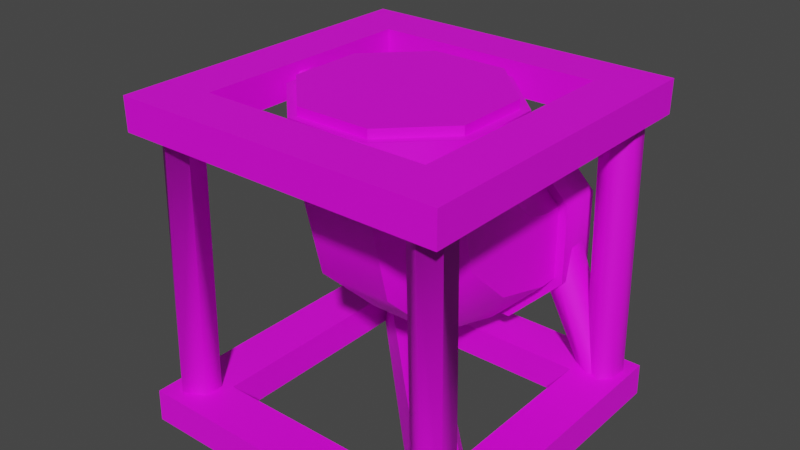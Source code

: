 # Source: PipeUpward.Emberpelts.Model.blend  (saved by Blender 3.6.13; exported with 4.5.12 LTS)
import bpy
from mathutils import Matrix  # noqa: F401  (used for matrix-valued properties, if any)

bpy.ops.wm.read_factory_settings(use_empty=True)
scene = bpy.context.scene
scene.name = 'Scene'

# ---- collections
col_pipeupward_emberpelts = bpy.data.collections.new('PipeUpward.Emberpelts'); scene.collection.children.link(col_pipeupward_emberpelts)

# ---- images (referenced by path relative to the original .blend; pixels are not part of the script)
import os
ASSET_DIR = os.environ.get("B2B_ASSET_DIR", "")  # directory of the original .blend (textures are referenced by path, not embedded)
HERE = os.path.dirname(os.path.abspath(__file__))  # packed textures are extracted next to this script under _unpacked/

def load_image(name, relpath, width, height, colorspace="sRGB"):
    """Load a texture the original file referenced (path relative to the .blend, or extracted next to this script)."""
    p = next((c for c in (os.path.join(HERE, relpath), os.path.join(ASSET_DIR, relpath)) if relpath and os.path.exists(c)), "")
    if p:
        img = bpy.data.images.load(p, check_existing=True)
        img.name = name
    else:  # same state as the original file: an image datablock whose file is absent (Cycles renders it pink)
        img = bpy.data.images.new(name, width, height)
        img.source = "FILE"
        img.filepath = "//" + (relpath or name)
    img.colorspace_settings.name = colorspace
    return img
img_basewood_1k_d_brown_png = load_image('BaseWood_1K_D_Brown.png', 'BaseWood_1K_D_Brown.png', 1024, 1024, 'sRGB')
img_basemetal_d2_png = load_image('BaseMetal_D2.png', 'BaseMetal_D2.png', 1024, 1024, 'sRGB')
img_basemetal_d2_png_004 = load_image('BaseMetal_D2.png.004', 'BaseMetal_D2.png', 1024, 1024, 'Non-Color')
img_windowsatlas_2_d_png = load_image('WindowsAtlas_2_D.png', 'WindowsAtlas_2_D.png', 1024, 1024, 'sRGB')
img_windowsatlas_2_d_png_003 = load_image('WindowsAtlas_2_D.png.003', 'WindowsAtlas_2_D.png', 1024, 1024, 'Non-Color')

# ---- materials (node trees are filled in below, after node groups)
mat_basewood_brown_emberpelts = bpy.data.materials.new('BaseWood_Brown.Emberpelts')
mat_basewood_brown_emberpelts.use_transparent_shadow = False
mat_basewood_brown_emberpelts.diffuse_color = (0.3686, 0.1647, 0.0, 1.0)
mat_basewood_brown_emberpelts.roughness = 0.5528
mat_basemetal_emberpelts = bpy.data.materials.new('BaseMetal.Emberpelts')
mat_basemetal_emberpelts.surface_render_method = 'BLENDED'
mat_basemetal_emberpelts.blend_method = 'BLEND'
mat_basemetal_emberpelts.use_transparency_overlap = False
mat_basemetal_emberpelts.show_transparent_back = False
mat_basemetal_emberpelts.use_transparent_shadow = False
mat_basemetal_emberpelts.roughness = 0.5
mat_windowsatlas_ironteeth = bpy.data.materials.new('WindowsAtlas.IronTeeth')
mat_windowsatlas_ironteeth.surface_render_method = 'BLENDED'
mat_windowsatlas_ironteeth.blend_method = 'BLEND'
mat_windowsatlas_ironteeth.use_transparency_overlap = False
mat_windowsatlas_ironteeth.show_transparent_back = False
mat_windowsatlas_ironteeth.use_transparent_shadow = False
mat_windowsatlas_ironteeth.roughness = 0.5

# ---- material node trees
mat_basewood_brown_emberpelts.use_nodes = True; mat_basewood_brown_emberpelts.node_tree.nodes.clear()
_N = mat_basewood_brown_emberpelts.node_tree.nodes; _L = mat_basewood_brown_emberpelts.node_tree.links
n0 = _N.new('ShaderNodeBsdfPrincipled'); n0.name = 'Principled BSDF'; n0.location = (10, 300)
n0.distribution = 'GGX'
n0.subsurface_method = 'RANDOM_WALK_SKIN'
n0.inputs[2].default_value = 0.5528
n0.inputs[3].default_value = 1.45
n0.inputs[27].default_value = (0.0, 0.0, 0.0, 1.0)
n0.inputs[28].default_value = 1.0
n1 = _N.new('ShaderNodeOutputMaterial'); n1.name = 'Material Output'; n1.location = (300, 300)
n2 = _N.new('ShaderNodeNormalMap'); n2.name = 'Normal Map'; n2.location = (-300, -300)
n2.label = 'Normal/Map'
n3 = _N.new('ShaderNodeTexImage'); n3.name = 'Image Texture'; n3.location = (-280, 280)
n3.image = img_basewood_1k_d_brown_png
_L.new(n0.outputs[0], n1.inputs[0])
_L.new(n2.outputs[0], n0.inputs[5])
_L.new(n3.outputs[0], n0.inputs[0])
n1.is_active_output = True
mat_basemetal_emberpelts.use_nodes = True; mat_basemetal_emberpelts.node_tree.nodes.clear()
_N = mat_basemetal_emberpelts.node_tree.nodes; _L = mat_basemetal_emberpelts.node_tree.links
n0 = _N.new('ShaderNodeBsdfPrincipled'); n0.name = 'Principled BSDF'; n0.location = (10, 300)
n0.distribution = 'GGX'
n0.subsurface_method = 'RANDOM_WALK_SKIN'
n0.inputs[3].default_value = 1.45
n0.inputs[27].default_value = (0.0, 0.0, 0.0, 1.0)
n0.inputs[28].default_value = 1.0
n1 = _N.new('ShaderNodeOutputMaterial'); n1.name = 'Material Output'; n1.location = (300, 300)
n2 = _N.new('ShaderNodeNormalMap'); n2.name = 'Normal Map'; n2.location = (-300, -300)
n2.label = 'Normal/Map'
n2.inputs[0].default_value = 0.0
n3 = _N.new('ShaderNodeTexImage'); n3.name = 'Image Texture'; n3.location = (-300, 600)
n3.image = img_basemetal_d2_png
n4 = _N.new('ShaderNodeTexImage'); n4.name = 'Image Texture.001'; n4.location = (-300, 0)
n4.image = img_basemetal_d2_png_004
_L.new(n0.outputs[0], n1.inputs[0])
_L.new(n2.outputs[0], n0.inputs[5])
_L.new(n4.outputs[1], n0.inputs[4])
_L.new(n3.outputs[0], n0.inputs[0])
n1.is_active_output = True
mat_windowsatlas_ironteeth.use_nodes = True; mat_windowsatlas_ironteeth.node_tree.nodes.clear()
_N = mat_windowsatlas_ironteeth.node_tree.nodes; _L = mat_windowsatlas_ironteeth.node_tree.links
n0 = _N.new('ShaderNodeBsdfPrincipled'); n0.name = 'Principled BSDF'; n0.location = (10, 300)
n0.distribution = 'GGX'
n0.subsurface_method = 'RANDOM_WALK_SKIN'
n0.inputs[3].default_value = 1.45
n0.inputs[27].default_value = (0.0, 0.0, 0.0, 1.0)
n0.inputs[28].default_value = 1.0
n1 = _N.new('ShaderNodeOutputMaterial'); n1.name = 'Material Output'; n1.location = (300, 300)
n2 = _N.new('ShaderNodeNormalMap'); n2.name = 'Normal Map'; n2.location = (-300, -300)
n2.label = 'Normal/Map'
n2.inputs[0].default_value = 0.0
n3 = _N.new('ShaderNodeTexImage'); n3.name = 'Image Texture'; n3.location = (-300, 600)
n3.image = img_windowsatlas_2_d_png
n4 = _N.new('ShaderNodeTexImage'); n4.name = 'Image Texture.001'; n4.location = (-300, 0)
n4.image = img_windowsatlas_2_d_png_003
_L.new(n0.outputs[0], n1.inputs[0])
_L.new(n2.outputs[0], n0.inputs[5])
_L.new(n4.outputs[1], n0.inputs[4])
_L.new(n3.outputs[0], n0.inputs[0])
n1.is_active_output = True

# ---- world
world_world = bpy.data.worlds.new('World'); scene.world = world_world
world_world.use_nodes = True; world_world.node_tree.nodes.clear()
_N = world_world.node_tree.nodes; _L = world_world.node_tree.links
n0 = _N.new('ShaderNodeOutputWorld'); n0.name = 'World Output'; n0.location = (300, 300)
n1 = _N.new('ShaderNodeBackground'); n1.name = 'Background'; n1.location = (10, 300)
n1.inputs[0].default_value = (0.05088, 0.05088, 0.05088, 1.0)
_L.new(n1.outputs[0], n0.inputs[0])
n0.is_active_output = True
world_world.color = (0.05088, 0.05088, 0.05088)
world_world.use_sun_shadow = False
world_world.sun_shadow_jitter_overblur = 0.0

# ---- meshes
me_scene = bpy.data.meshes.new('Scene')
me_scene.from_pydata([(-37.23, 97.29, 19.42), (-62.06, 97.29, 19.42), (-62.06, 82.66, 19.42), (-37.23, 82.66, 19.42), (-19.67, 82.66, 37.3), (-19.67, 97.29, 37.3), (-19.67, 97.29, 62.58), (-19.67, 82.66, 62.58), (-37.22, 97.29, 80.46), (-37.23, 82.66, 80.46), (-62.06, 97.29, 80.46), (-62.06, 82.66, 80.46), (-79.62, 82.66, 37.3), (-79.62, 97.29, 37.3), (-79.62, 97.29, 62.59), (-79.62, 82.66, 62.58), (-2.229, 62.39, 80.43), (-2.229, 37.55, 80.43), (-15.77, 37.56, 80.43), (-15.77, 62.39, 80.43), (-15.77, 79.95, 62.87), (-2.228, 79.95, 62.87), (-2.229, 79.95, 38.04), (-15.77, 79.95, 38.04), (-2.229, 62.39, 20.48), (-15.77, 62.39, 20.48), (-2.229, 37.56, 20.48), (-15.77, 37.56, 20.48), (-15.77, 20.0, 62.87), (-2.229, 19.99, 62.87), (-2.229, 20.0, 38.03), (-15.77, 20.0, 38.04), (-52.57, 84.31, 27.3), (-46.71, 84.31, 27.3), (-47.26, 89.5, 8.288), (-52.73, 89.5, 8.288), (-56.12, 89.6, 23.55), (-55.99, 94.04, 8.435), (-52.58, 95.22, 21.55), (-52.74, 98.9, 7.728), (-46.7, 95.22, 21.55), (-47.25, 98.9, 7.728), (-43.17, 89.6, 23.55), (-44.0, 94.04, 8.435), (-46.71, 84.31, 72.58), (-52.57, 84.31, 72.58), (-52.63, 89.45, 90.96), (-47.23, 89.55, 90.17), (-43.17, 89.6, 76.33), (-44.11, 88.85, 89.59), (-46.7, 95.22, 78.33), (-47.31, 98.95, 90.79), (-52.58, 95.22, 78.33), (-52.74, 98.85, 91.58), (-56.12, 89.6, 76.33), (-55.96, 93.93, 91.31), (-6.288, 34.31, 72.69), (-11.71, 34.31, 72.69), (-10.73, 6.073, 86.69), (-5.269, 6.073, 86.69), (-3.008, 42.6, 76.38), (-2.007, 7.006, 91.14), (-6.279, 53.22, 78.34), (-5.256, 7.154, 96.05), (-11.72, 53.22, 78.34), (-10.74, 7.154, 96.05), (-14.99, 42.6, 76.38), (-13.99, 7.006, 91.14), (-11.71, 34.31, 28.22), (-6.288, 34.31, 28.22), (-5.269, 6.073, 13.31), (-10.73, 6.073, 13.31), (-14.99, 42.6, 24.53), (-13.99, 7.006, 8.863), (-11.72, 53.22, 22.57), (-10.74, 7.154, 3.954), (-6.279, 53.22, 22.57), (-5.256, 7.154, 3.954), (-3.008, 42.6, 24.53), (-2.007, 7.006, 8.863), (-0.1003, 10.0, 99.9), (-15.0, 10.0, 85.0), (-15.0, 10.0, 15.0), (-0.1003, 10.0, 0.1003), (0.0, -0.0025, 100.0), (0.0, -0.0025, 0.0), (-85.0, 10.0, 85.0), (-84.9, -0.0025, 84.9), (-15.1, -0.0025, 84.9), (-99.9, 10.0, 99.9), (-100.0, -0.0025, 100.0), (-85.0, 10.0, 15.0), (-84.9, -0.0025, 15.1), (-99.9, 10.0, 0.1003), (-100.0, -0.0025, 0.0), (-15.1, -0.0025, 15.1), (-68.86, 10.0, 85.0), (-14.0, 10.0, 31.15), (-14.01, 0.1257, 35.28), (-64.56, 0.1257, 85.01), (-15.08, 0.1257, 12.73), (-87.35, 0.1257, 84.87)], [], [(0, 2, 1), (3, 2, 0), (3, 0, 4), (4, 0, 5), (6, 4, 5), (7, 4, 6), (8, 7, 6), (9, 7, 8), (10, 9, 8), (11, 9, 10), (2, 12, 1), (1, 12, 13), (12, 14, 13), (15, 14, 12), (15, 10, 14), (11, 10, 15), (16, 18, 17), (19, 18, 16), (19, 16, 20), (20, 16, 21), (22, 20, 21), (23, 20, 22), (24, 23, 22), (25, 23, 24), (26, 25, 24), (27, 25, 26), (18, 28, 17), (17, 28, 29), (28, 30, 29), (31, 30, 28), (31, 26, 30), (27, 26, 31), (32, 34, 33), (35, 34, 32), (36, 35, 32), (37, 35, 36), (36, 38, 37), (37, 38, 39), (40, 39, 38), (41, 39, 40), (42, 41, 40), (43, 41, 42), (42, 34, 43), (33, 34, 42), (44, 46, 45), (47, 46, 44), (48, 47, 44), (49, 47, 48), (48, 50, 49), (49, 50, 51), (52, 51, 50), (53, 51, 52), (54, 53, 52), (55, 53, 54), (54, 46, 55), (45, 46, 54), (56, 58, 57), (59, 58, 56), (60, 59, 56), (61, 59, 60), (60, 62, 61), (61, 62, 63), (64, 63, 62), (65, 63, 64), (66, 65, 64), (67, 65, 66), (66, 58, 67), (57, 58, 66), (68, 70, 69), (71, 70, 68), (72, 71, 68), (73, 71, 72), (72, 74, 73), (73, 74, 75), (76, 75, 74), (77, 75, 76), (78, 77, 76), (79, 77, 78), (78, 70, 79), (69, 70, 78), (80, 82, 81), (83, 82, 80), (84, 83, 80), (85, 83, 84), (81, 87, 86), (88, 87, 81), (89, 81, 86), (80, 81, 89), (90, 80, 89), (84, 80, 90), (86, 92, 91), (87, 92, 86), (93, 86, 91), (89, 86, 93), (94, 89, 93), (90, 89, 94), (91, 95, 82), (92, 95, 91), (83, 91, 82), (93, 91, 83), (85, 93, 83), (94, 93, 85), (82, 88, 81), (95, 88, 82), (90, 92, 87), (94, 92, 90), (84, 87, 88), (90, 87, 84), (85, 88, 95), (84, 88, 85), (94, 95, 92), (85, 95, 94), (96, 98, 97), (99, 98, 96), (82, 96, 97), (86, 96, 82), (100, 86, 82), (101, 86, 100), (98, 101, 100), (99, 101, 98), (2, 15, 12), (4, 15, 2), (4, 2, 3), (15, 4, 7), (15, 7, 9), (15, 9, 11), (1, 5, 0), (14, 5, 1), (14, 1, 13), (5, 14, 8), (5, 8, 6), (8, 14, 10), (18, 31, 28), (20, 31, 18), (20, 18, 19), (31, 20, 23), (31, 23, 25), (31, 25, 27), (17, 21, 16), (30, 21, 17), (30, 17, 29), (21, 30, 24), (21, 24, 22), (24, 30, 26)])
me_scene.polygons.foreach_set('use_smooth', [True] * 144)
_k = set([(0, 1), (0, 5), (1, 13), (2, 3), (2, 12), (3, 4), (4, 7), (5, 6), (6, 8), (7, 9), (8, 10), (9, 11), (10, 14), (11, 15), (12, 15), (13, 14), (16, 17), (16, 21), (17, 29), (18, 19), (18, 28), (19, 20), (20, 23), (21, 22), (22, 24), (23, 25), (24, 26), (25, 27), (26, 30), (27, 31), (28, 31), (29, 30), (80, 83), (80, 84), (80, 89), (81, 82), (81, 86), (81, 88), (82, 86), (82, 91), (82, 95), (82, 96), (83, 85), (83, 93), (84, 85), (84, 90), (85, 94), (86, 87), (86, 91), (86, 100), (87, 88), (87, 92), (88, 95), (89, 90), (89, 93), (90, 94), (91, 92), (92, 95), (93, 94), (96, 97), (98, 99), (98, 101), (100, 101)])
me_scene.attributes.new('sharp_edge', 'BOOLEAN', 'EDGE').data.foreach_set('value', [ (min(e.vertices), max(e.vertices)) in _k for e in me_scene.edges])
_uv = me_scene.uv_layers.new(name='UVSet0')
_uv.uv.foreach_set('vector', [0.8124, 0.3002, 0.7503, 0.2502, 0.8124, 0.2502, 0.7503, 0.3002, 0.7503, 0.2502, 0.8124, 0.3002, 0.7503, 0.3002, 0.8124, 0.3002, 0.7503, 0.3501, 0.7503, 0.3501, 0.8124, 0.3002, 0.8124, 0.3501, 0.8124, 0.4, 0.7503, 0.3501, 0.8124, 0.3501, 0.7503, 0.4, 0.7503, 0.3501, 0.8124, 0.4, 0.8124, 0.45, 0.7503, 0.4, 0.8124, 0.4, 0.7503, 0.45, 0.7503, 0.4, 0.8124, 0.45, 0.8124, 0.4999, 0.7503, 0.45, 0.8124, 0.45, 0.7503, 0.4999, 0.7503, 0.45, 0.8124, 0.4999, 0.8127, 0.9993, 0.8127, 0.9582, 0.8748, 0.9993, 0.8748, 0.9993, 0.8127, 0.9582, 0.8748, 0.9582, 0.8127, 0.9582, 0.8748, 0.9172, 0.8748, 0.9582, 0.8127, 0.9172, 0.8748, 0.9172, 0.8127, 0.9582, 0.8127, 0.9172, 0.8748, 0.8761, 0.8748, 0.9172, 0.8127, 0.8761, 0.8748, 0.8761, 0.8127, 0.9172, 0.9374, 0.3002, 0.8753, 0.2502, 0.9374, 0.2502, 0.8753, 0.3002, 0.8753, 0.2502, 0.9374, 0.3002, 0.8753, 0.3002, 0.9374, 0.3002, 0.8753, 0.3501, 0.8753, 0.3501, 0.9374, 0.3002, 0.9374, 0.3501, 0.9374, 0.4, 0.8753, 0.3501, 0.9374, 0.3501, 0.8753, 0.4, 0.8753, 0.3501, 0.9374, 0.4, 0.9374, 0.45, 0.8753, 0.4, 0.9374, 0.4, 0.8753, 0.45, 0.8753, 0.4, 0.9374, 0.45, 0.9374, 0.4999, 0.8753, 0.45, 0.9374, 0.45, 0.8753, 0.4999, 0.8753, 0.45, 0.9374, 0.4999, 0.9377, 0.9993, 0.9377, 0.9582, 0.9998, 0.9993, 0.9998, 0.9993, 0.9377, 0.9582, 0.9998, 0.9582, 0.9377, 0.9582, 0.9998, 0.9172, 0.9998, 0.9582, 0.9377, 0.9172, 0.9998, 0.9172, 0.9377, 0.9582, 0.9377, 0.9172, 0.9998, 0.8761, 0.9998, 0.9172, 0.9377, 0.8761, 0.9998, 0.8761, 0.9377, 0.9172, 0.4608, 1.0, 0.4993, 0.5, 0.4993, 1.0, 0.4608, 0.5, 0.4993, 0.5, 0.4608, 1.0, 0.4197, 1.0, 0.4608, 0.5, 0.4608, 1.0, 0.4197, 0.5, 0.4608, 0.5, 0.4197, 1.0, 0.4197, 1.0, 0.3748, 1.0, 0.4197, 0.5, 0.4197, 0.5, 0.3748, 1.0, 0.3748, 0.5, 0.3361, 1.0, 0.3748, 0.5, 0.3748, 1.0, 0.3361, 0.5, 0.3748, 0.5, 0.3361, 1.0, 0.2911, 1.0, 0.3361, 0.5, 0.3361, 1.0, 0.2911, 0.5, 0.3361, 0.5, 0.2911, 1.0, 0.2911, 1.0, 0.25, 0.5, 0.2911, 0.5, 0.25, 1.0, 0.25, 0.5, 0.2911, 1.0, 0.2115, 1.0, 0.25, 0.5, 0.25, 1.0, 0.2115, 0.5, 0.25, 0.5, 0.2115, 1.0, 0.1705, 1.0, 0.2115, 0.5, 0.2115, 1.0, 0.1705, 0.5, 0.2115, 0.5, 0.1705, 1.0, 0.1705, 1.0, 0.1255, 1.0, 0.1705, 0.5, 0.1705, 0.5, 0.1255, 1.0, 0.1255, 0.5, 0.08681, 1.0, 0.1255, 0.5, 0.1255, 1.0, 0.08681, 0.5, 0.1255, 0.5, 0.08681, 1.0, 0.04182, 1.0, 0.08681, 0.5, 0.08681, 1.0, 0.04182, 0.5, 0.08681, 0.5, 0.04182, 1.0, 0.04182, 1.0, 0.0007531, 0.5, 0.04182, 0.5, 0.0007531, 1.0, 0.0007531, 0.5, 0.04182, 1.0, 0.4608, 1.0, 0.4993, 0.5, 0.4993, 1.0, 0.4608, 0.5, 0.4993, 0.5, 0.4608, 1.0, 0.4197, 1.0, 0.4608, 0.5, 0.4608, 1.0, 0.4197, 0.5, 0.4608, 0.5, 0.4197, 1.0, 0.4197, 1.0, 0.3748, 1.0, 0.4197, 0.5, 0.4197, 0.5, 0.3748, 1.0, 0.3748, 0.5, 0.3361, 1.0, 0.3748, 0.5, 0.3748, 1.0, 0.3361, 0.5, 0.3748, 0.5, 0.3361, 1.0, 0.2911, 1.0, 0.3361, 0.5, 0.3361, 1.0, 0.2911, 0.5, 0.3361, 0.5, 0.2911, 1.0, 0.2911, 1.0, 0.25, 0.5, 0.2911, 0.5, 0.25, 1.0, 0.25, 0.5, 0.2911, 1.0, 0.2115, 1.0, 0.25, 0.5, 0.25, 1.0, 0.2115, 0.5, 0.25, 0.5, 0.2115, 1.0, 0.1705, 1.0, 0.2115, 0.5, 0.2115, 1.0, 0.1705, 0.5, 0.2115, 0.5, 0.1705, 1.0, 0.1705, 1.0, 0.1255, 1.0, 0.1705, 0.5, 0.1705, 0.5, 0.1255, 1.0, 0.1255, 0.5, 0.08681, 1.0, 0.1255, 0.5, 0.1255, 1.0, 0.08681, 0.5, 0.1255, 0.5, 0.08681, 1.0, 0.04182, 1.0, 0.08681, 0.5, 0.08681, 1.0, 0.04182, 0.5, 0.08681, 0.5, 0.04182, 1.0, 0.04182, 1.0, 0.0007531, 0.5, 0.04182, 0.5, 0.0007531, 1.0, 0.0007531, 0.5, 0.04182, 1.0, 0.9379, 0.4986, 0.9993, 0.2507, 0.9993, 0.4986, 0.9379, 0.2507, 0.9993, 0.2507, 0.9379, 0.4986, 0.9379, 0.4986, 0.9993, 0.2507, 0.9993, 0.4986, 0.9379, 0.2507, 0.9993, 0.2507, 0.9379, 0.4986, 0.8131, 0.2507, 0.7503, 0.4986, 0.8131, 0.4986, 0.7503, 0.2507, 0.7503, 0.4986, 0.8131, 0.2507, 0.7503, 0.4986, 0.8131, 0.2507, 0.8131, 0.4986, 0.7503, 0.2507, 0.8131, 0.2507, 0.7503, 0.4986, 0.7503, 0.4986, 0.8131, 0.2507, 0.8131, 0.4986, 0.7503, 0.2507, 0.8131, 0.2507, 0.7503, 0.4986, 0.8755, 0.2507, 0.8131, 0.4986, 0.8755, 0.4986, 0.8131, 0.2507, 0.8131, 0.4986, 0.8755, 0.2507, 0.8131, 0.4986, 0.8755, 0.2507, 0.8755, 0.4986, 0.8131, 0.2507, 0.8755, 0.2507, 0.8131, 0.4986, 0.8131, 0.4986, 0.8755, 0.2507, 0.8755, 0.4986, 0.8131, 0.2507, 0.8755, 0.2507, 0.8131, 0.4986, 0.9379, 0.2507, 0.8755, 0.4986, 0.9379, 0.4986, 0.8755, 0.2507, 0.8755, 0.4986, 0.9379, 0.2507, 0.8755, 0.4986, 0.9379, 0.2507, 0.9379, 0.4986, 0.8755, 0.2507, 0.9379, 0.2507, 0.8755, 0.4986, 0.8755, 0.4986, 0.9379, 0.2507, 0.9379, 0.4986, 0.8755, 0.2507, 0.9379, 0.2507, 0.8755, 0.4986, 0.9993, 0.2507, 0.9379, 0.4986, 0.9993, 0.4986, 0.9379, 0.2507, 0.9379, 0.4986, 0.9993, 0.2507, 0.9379, 0.4986, 0.9993, 0.2507, 0.9993, 0.4986, 0.9379, 0.2507, 0.9993, 0.2507, 0.9379, 0.4986, 0.7503, 0.4986, 0.8131, 0.2507, 0.8131, 0.4986, 0.7503, 0.2507, 0.8131, 0.2507, 0.7503, 0.4986, 0.8131, 0.4986, 0.8755, 0.2507, 0.8755, 0.4986, 0.8131, 0.2507, 0.8755, 0.2507, 0.8131, 0.4986, 0.8755, 0.4986, 0.9379, 0.2507, 0.9379, 0.4986, 0.8755, 0.2507, 0.9379, 0.2507, 0.8755, 0.4986, 0.875, 0.5, 0.8127, 0.2503, 0.875, 0.2503, 0.8127, 0.5, 0.8127, 0.2503, 0.875, 0.5, 0.9375, 0.2503, 0.875, 0.5, 0.875, 0.2503, 0.9375, 0.5, 0.875, 0.5, 0.9375, 0.2503, 1.0, 0.2503, 0.9375, 0.5, 0.9375, 0.2503, 1.0, 0.5, 0.9375, 0.5, 1.0, 0.2503, 0.75, 0.2503, 0.8127, 0.5, 0.8127, 0.2503, 0.75, 0.5, 0.8127, 0.5, 0.75, 0.2503, 0.5364, 0.25, 0.4999, 0.1616, 0.4999, 0.2134, 0.6249, 0.2134, 0.4999, 0.1616, 0.5364, 0.25, 0.6249, 0.2134, 0.5364, 0.25, 0.5885, 0.25, 0.4999, 0.1616, 0.6249, 0.2134, 0.6249, 0.1616, 0.4999, 0.1616, 0.6249, 0.1616, 0.5885, 0.125, 0.4999, 0.1616, 0.5885, 0.125, 0.5364, 0.125, 0.5885, 0.125, 0.4999, 0.1616, 0.5364, 0.125, 0.6249, 0.2134, 0.4999, 0.1616, 0.5885, 0.125, 0.6249, 0.2134, 0.5885, 0.125, 0.6249, 0.1616, 0.4999, 0.1616, 0.6249, 0.2134, 0.5364, 0.25, 0.4999, 0.1616, 0.5364, 0.25, 0.4999, 0.2134, 0.5364, 0.25, 0.6249, 0.2134, 0.5885, 0.25, 0.5364, 0.25, 0.4999, 0.1616, 0.4999, 0.2134, 0.6249, 0.2134, 0.4999, 0.1616, 0.5364, 0.25, 0.6249, 0.2134, 0.5364, 0.25, 0.5885, 0.25, 0.4999, 0.1616, 0.6249, 0.2134, 0.6249, 0.1616, 0.4999, 0.1616, 0.6249, 0.1616, 0.5885, 0.125, 0.4999, 0.1616, 0.5885, 0.125, 0.5364, 0.125, 0.5885, 0.125, 0.4999, 0.1616, 0.5364, 0.125, 0.6249, 0.2134, 0.4999, 0.1616, 0.5885, 0.125, 0.6249, 0.2134, 0.5885, 0.125, 0.6249, 0.1616, 0.4999, 0.1616, 0.6249, 0.2134, 0.5364, 0.25, 0.4999, 0.1616, 0.5364, 0.25, 0.4999, 0.2134, 0.5364, 0.25, 0.6249, 0.2134, 0.5885, 0.25])
_ca = me_scene.color_attributes.new('VertexColors', 'BYTE_COLOR', 'CORNER')
_ca.data.foreach_set('color', [1.0, 1.0, 1.0, 1.0, 1.0, 1.0, 1.0, 1.0, 1.0, 1.0, 1.0, 1.0, 1.0, 1.0, 1.0, 1.0, 1.0, 1.0, 1.0, 1.0, 1.0, 1.0, 1.0, 1.0, 1.0, 1.0, 1.0, 1.0, 1.0, 1.0, 1.0, 1.0, 1.0, 1.0, 1.0, 1.0, 1.0, 1.0, 1.0, 1.0, 1.0, 1.0, 1.0, 1.0, 1.0, 1.0, 1.0, 1.0, 1.0, 1.0, 1.0, 1.0, 1.0, 1.0, 1.0, 1.0, 1.0, 1.0, 1.0, 1.0, 1.0, 1.0, 1.0, 1.0, 1.0, 1.0, 1.0, 1.0, 1.0, 1.0, 1.0, 1.0, 1.0, 1.0, 1.0, 1.0, 1.0, 1.0, 1.0, 1.0, 1.0, 1.0, 1.0, 1.0, 1.0, 1.0, 1.0, 1.0, 1.0, 1.0, 1.0, 1.0, 1.0, 1.0, 1.0, 1.0, 1.0, 1.0, 1.0, 1.0, 1.0, 1.0, 1.0, 1.0, 1.0, 1.0, 1.0, 1.0, 1.0, 1.0, 1.0, 1.0, 1.0, 1.0, 1.0, 1.0, 1.0, 1.0, 1.0, 1.0, 1.0, 1.0, 1.0, 1.0, 1.0, 1.0, 1.0, 1.0, 1.0, 1.0, 1.0, 1.0, 1.0, 1.0, 1.0, 1.0, 1.0, 1.0, 1.0, 1.0, 1.0, 1.0, 1.0, 1.0, 1.0, 1.0, 1.0, 1.0, 1.0, 1.0, 1.0, 1.0, 1.0, 1.0, 1.0, 1.0, 1.0, 1.0, 1.0, 1.0, 1.0, 1.0, 1.0, 1.0, 1.0, 1.0, 1.0, 1.0, 1.0, 1.0, 1.0, 1.0, 1.0, 1.0, 1.0, 1.0, 1.0, 1.0, 1.0, 1.0, 1.0, 1.0, 1.0, 1.0, 1.0, 1.0, 1.0, 1.0, 1.0, 1.0, 1.0, 1.0, 1.0, 1.0, 1.0, 1.0, 1.0, 1.0, 1.0, 1.0, 1.0, 1.0, 1.0, 1.0, 1.0, 1.0, 1.0, 1.0, 1.0, 1.0, 1.0, 1.0, 1.0, 1.0, 1.0, 1.0, 1.0, 1.0, 1.0, 1.0, 1.0, 1.0, 1.0, 1.0, 1.0, 1.0, 1.0, 1.0, 1.0, 1.0, 1.0, 1.0, 1.0, 1.0, 1.0, 1.0, 1.0, 1.0, 1.0, 1.0, 1.0, 1.0, 1.0, 1.0, 1.0, 1.0, 1.0, 1.0, 1.0, 1.0, 1.0, 1.0, 1.0, 1.0, 1.0, 1.0, 1.0, 1.0, 1.0, 1.0, 1.0, 1.0, 1.0, 1.0, 1.0, 1.0, 1.0, 1.0, 1.0, 1.0, 1.0, 1.0, 1.0, 1.0, 1.0, 1.0, 1.0, 1.0, 1.0, 1.0, 1.0, 1.0, 1.0, 1.0, 1.0, 1.0, 1.0, 1.0, 1.0, 1.0, 1.0, 1.0, 1.0, 1.0, 1.0, 1.0, 1.0, 1.0, 1.0, 1.0, 1.0, 1.0, 1.0, 1.0, 1.0, 1.0, 1.0, 1.0, 1.0, 1.0, 1.0, 1.0, 1.0, 1.0, 1.0, 1.0, 1.0, 1.0, 1.0, 1.0, 1.0, 1.0, 1.0, 1.0, 1.0, 1.0, 1.0, 1.0, 1.0, 1.0, 1.0, 1.0, 1.0, 1.0, 1.0, 1.0, 1.0, 1.0, 1.0, 1.0, 1.0, 1.0, 1.0, 1.0, 1.0, 1.0, 1.0, 1.0, 1.0, 1.0, 1.0, 1.0, 1.0, 1.0, 1.0, 1.0, 1.0, 1.0, 1.0, 1.0, 1.0, 1.0, 1.0, 1.0, 1.0, 1.0, 1.0, 1.0, 1.0, 1.0, 1.0, 1.0, 1.0, 1.0, 1.0, 1.0, 1.0, 1.0, 1.0, 1.0, 1.0, 1.0, 1.0, 1.0, 1.0, 1.0, 1.0, 1.0, 0.8228, 0.8228, 0.8228, 1.0, 1.0, 1.0, 1.0, 1.0, 0.8228, 0.8228, 0.8228, 1.0, 0.8228, 0.8228, 0.8228, 1.0, 1.0, 1.0, 1.0, 1.0, 1.0, 1.0, 1.0, 1.0, 0.8228, 0.8228, 0.8228, 1.0, 1.0, 1.0, 1.0, 1.0, 0.8228, 0.8228, 0.8228, 1.0, 0.8228, 0.8228, 0.8228, 1.0, 1.0, 1.0, 1.0, 1.0, 1.0, 1.0, 1.0, 1.0, 1.0, 1.0, 1.0, 1.0, 0.8228, 0.8228, 0.8228, 1.0, 0.8228, 0.8228, 0.8228, 1.0, 1.0, 1.0, 1.0, 1.0, 0.8228, 0.8228, 0.8228, 1.0, 1.0, 1.0, 1.0, 1.0, 0.8228, 0.8228, 0.8228, 1.0, 1.0, 1.0, 1.0, 1.0, 0.8228, 0.8228, 0.8228, 1.0, 0.8228, 0.8228, 0.8228, 1.0, 1.0, 1.0, 1.0, 1.0, 1.0, 1.0, 1.0, 1.0, 0.8228, 0.8228, 0.8228, 1.0, 1.0, 1.0, 1.0, 1.0, 0.8228, 0.8228, 0.8228, 1.0, 0.8228, 0.8228, 0.8228, 1.0, 1.0, 1.0, 1.0, 1.0, 1.0, 1.0, 1.0, 1.0, 0.8228, 0.8228, 0.8228, 1.0, 0.8228, 0.8228, 0.8228, 1.0, 1.0, 1.0, 1.0, 1.0, 0.8228, 0.8228, 0.8228, 1.0, 1.0, 1.0, 1.0, 1.0, 1.0, 1.0, 1.0, 1.0, 0.8228, 0.8228, 0.8228, 1.0, 1.0, 1.0, 1.0, 1.0, 0.8228, 0.8228, 0.8228, 1.0, 0.8228, 0.8228, 0.8228, 1.0, 1.0, 1.0, 1.0, 1.0, 1.0, 1.0, 1.0, 1.0, 0.8228, 0.8228, 0.8228, 1.0, 1.0, 1.0, 1.0, 1.0, 0.8228, 0.8228, 0.8228, 1.0, 0.8228, 0.8228, 0.8228, 1.0, 1.0, 1.0, 1.0, 1.0, 1.0, 1.0, 1.0, 1.0, 1.0, 1.0, 1.0, 1.0, 0.8228, 0.8228, 0.8228, 1.0, 0.8228, 0.8228, 0.8228, 1.0, 1.0, 1.0, 1.0, 1.0, 0.8228, 0.8228, 0.8228, 1.0, 1.0, 1.0, 1.0, 1.0, 0.8228, 0.8228, 0.8228, 1.0, 1.0, 1.0, 1.0, 1.0, 0.8228, 0.8228, 0.8228, 1.0, 0.8228, 0.8228, 0.8228, 1.0, 1.0, 1.0, 1.0, 1.0, 1.0, 1.0, 1.0, 1.0, 0.8228, 0.8228, 0.8228, 1.0, 1.0, 1.0, 1.0, 1.0, 0.8228, 0.8228, 0.8228, 1.0, 0.8228, 0.8228, 0.8228, 1.0, 1.0, 1.0, 1.0, 1.0, 1.0, 1.0, 1.0, 1.0, 0.8228, 0.8228, 0.8228, 1.0, 0.8228, 0.8228, 0.8228, 1.0, 1.0, 1.0, 1.0, 1.0, 0.8228, 0.8228, 0.8228, 1.0, 1.0, 1.0, 1.0, 1.0, 1.0, 1.0, 1.0, 1.0, 0.8228, 0.8228, 0.8228, 1.0, 1.0, 1.0, 1.0, 1.0, 0.8228, 0.8228, 0.8228, 1.0, 0.8228, 0.8228, 0.8228, 1.0, 1.0, 1.0, 1.0, 1.0, 1.0, 1.0, 1.0, 1.0, 0.8228, 0.8228, 0.8228, 1.0, 1.0, 1.0, 1.0, 1.0, 0.8228, 0.8228, 0.8228, 1.0, 0.8228, 0.8228, 0.8228, 1.0, 1.0, 1.0, 1.0, 1.0, 1.0, 1.0, 1.0, 1.0, 1.0, 1.0, 1.0, 1.0, 0.8228, 0.8228, 0.8228, 1.0, 0.8228, 0.8228, 0.8228, 1.0, 1.0, 1.0, 1.0, 1.0, 0.8228, 0.8228, 0.8228, 1.0, 1.0, 1.0, 1.0, 1.0, 0.8228, 0.8228, 0.8228, 1.0, 1.0, 1.0, 1.0, 1.0, 0.8228, 0.8228, 0.8228, 1.0, 0.8228, 0.8228, 0.8228, 1.0, 1.0, 1.0, 1.0, 1.0, 1.0, 1.0, 1.0, 1.0, 0.8228, 0.8228, 0.8228, 1.0, 1.0, 1.0, 1.0, 1.0, 0.8228, 0.8228, 0.8228, 1.0, 0.8228, 0.8228, 0.8228, 1.0, 1.0, 1.0, 1.0, 1.0, 1.0, 1.0, 1.0, 1.0, 0.8228, 0.8228, 0.8228, 1.0, 0.8228, 0.8228, 0.8228, 1.0, 1.0, 1.0, 1.0, 1.0, 0.8228, 0.8228, 0.8228, 1.0, 1.0, 1.0, 1.0, 1.0, 1.0, 1.0, 1.0, 1.0, 0.8228, 0.8228, 0.8228, 1.0, 1.0, 1.0, 1.0, 1.0, 0.8228, 0.8228, 0.8228, 1.0, 0.8228, 0.8228, 0.8228, 1.0, 1.0, 1.0, 1.0, 1.0, 1.0, 1.0, 1.0, 1.0, 0.8228, 0.8228, 0.8228, 1.0, 1.0, 1.0, 1.0, 1.0, 0.8228, 0.8228, 0.8228, 1.0, 0.8228, 0.8228, 0.8228, 1.0, 1.0, 1.0, 1.0, 1.0, 1.0, 1.0, 1.0, 1.0, 1.0, 1.0, 1.0, 1.0, 0.8228, 0.8228, 0.8228, 1.0, 0.8228, 0.8228, 0.8228, 1.0, 1.0, 1.0, 1.0, 1.0, 0.8228, 0.8228, 0.8228, 1.0, 1.0, 1.0, 1.0, 1.0, 0.8228, 0.8228, 0.8228, 1.0, 1.0, 1.0, 1.0, 1.0, 0.8228, 0.8228, 0.8228, 1.0, 0.8228, 0.8228, 0.8228, 1.0, 1.0, 1.0, 1.0, 1.0, 1.0, 1.0, 1.0, 1.0, 0.8228, 0.8228, 0.8228, 1.0, 1.0, 1.0, 1.0, 1.0, 0.8228, 0.8228, 0.8228, 1.0, 0.8228, 0.8228, 0.8228, 1.0, 1.0, 1.0, 1.0, 1.0, 1.0, 1.0, 1.0, 1.0, 0.8228, 0.8228, 0.8228, 1.0, 0.8228, 0.8228, 0.8228, 1.0, 1.0, 1.0, 1.0, 1.0, 0.8228, 0.8228, 0.8228, 1.0, 1.0, 1.0, 1.0, 1.0, 1.0, 1.0, 1.0, 1.0, 1.0, 1.0, 1.0, 1.0, 1.0, 1.0, 1.0, 1.0, 1.0, 1.0, 1.0, 1.0, 1.0, 1.0, 1.0, 1.0, 1.0, 1.0, 1.0, 1.0, 1.0, 1.0, 1.0, 1.0, 1.0, 1.0, 1.0, 1.0, 1.0, 1.0, 1.0, 1.0, 1.0, 1.0, 1.0, 1.0, 1.0, 1.0, 1.0, 1.0, 1.0, 1.0, 1.0, 1.0, 1.0, 1.0, 1.0, 1.0, 1.0, 1.0, 1.0, 1.0, 1.0, 1.0, 1.0, 1.0, 1.0, 1.0, 1.0, 1.0, 1.0, 1.0, 1.0, 1.0, 1.0, 1.0, 1.0, 1.0, 1.0, 1.0, 1.0, 1.0, 1.0, 1.0, 1.0, 1.0, 1.0, 1.0, 1.0, 1.0, 1.0, 1.0, 1.0, 1.0, 1.0, 1.0, 1.0, 1.0, 1.0, 1.0, 1.0, 1.0, 1.0, 1.0, 1.0, 1.0, 1.0, 1.0, 1.0, 1.0, 1.0, 1.0, 1.0, 1.0, 1.0, 1.0, 1.0, 1.0, 1.0, 1.0, 1.0, 1.0, 1.0, 1.0, 1.0, 1.0, 1.0, 1.0, 1.0, 1.0, 1.0, 1.0, 1.0, 1.0, 1.0, 1.0, 1.0, 1.0, 1.0, 1.0, 1.0, 1.0, 1.0, 1.0, 1.0, 1.0, 1.0, 1.0, 1.0, 1.0, 1.0, 1.0, 1.0, 1.0, 1.0, 1.0, 1.0, 1.0, 1.0, 1.0, 1.0, 1.0, 1.0, 1.0, 1.0, 1.0, 1.0, 1.0, 1.0, 1.0, 1.0, 1.0, 1.0, 1.0, 1.0, 1.0, 1.0, 1.0, 1.0, 1.0, 1.0, 1.0, 1.0, 1.0, 1.0, 1.0, 1.0, 1.0, 1.0, 1.0, 1.0, 1.0, 1.0, 1.0, 1.0, 1.0, 1.0, 1.0, 1.0, 1.0, 1.0, 1.0, 1.0, 1.0, 1.0, 1.0, 1.0, 1.0, 1.0, 1.0, 1.0, 1.0, 1.0, 1.0, 1.0, 1.0, 1.0, 1.0, 1.0, 1.0, 1.0, 1.0, 1.0, 1.0, 1.0, 1.0, 1.0, 1.0, 1.0, 1.0, 1.0, 1.0, 1.0, 1.0, 1.0, 1.0, 1.0, 1.0, 1.0, 1.0, 1.0, 1.0, 1.0, 1.0, 1.0, 1.0, 1.0, 1.0, 1.0, 1.0, 1.0, 1.0, 1.0, 1.0, 1.0, 1.0, 1.0, 1.0, 1.0, 1.0, 1.0, 1.0, 1.0, 1.0, 1.0, 1.0, 1.0, 1.0, 1.0, 1.0, 1.0, 1.0, 1.0, 1.0, 1.0, 1.0, 1.0, 1.0, 1.0, 1.0, 1.0, 1.0, 1.0, 1.0, 1.0, 1.0, 1.0, 1.0, 1.0, 1.0, 1.0, 1.0, 1.0, 1.0, 1.0, 1.0, 1.0, 1.0, 1.0, 1.0, 1.0, 1.0, 1.0, 1.0, 1.0, 1.0, 1.0, 1.0, 1.0, 1.0, 1.0, 1.0, 1.0, 1.0, 1.0, 1.0, 1.0, 1.0, 1.0, 1.0, 1.0, 1.0, 1.0, 1.0, 1.0, 1.0, 1.0, 1.0, 1.0, 1.0, 1.0, 1.0, 1.0, 1.0, 1.0, 1.0, 1.0, 1.0, 1.0, 1.0, 1.0, 1.0, 1.0, 1.0, 1.0, 1.0, 1.0, 1.0, 1.0, 1.0, 1.0, 1.0, 1.0, 1.0, 1.0, 1.0, 1.0, 1.0, 1.0, 1.0, 1.0, 1.0, 1.0, 1.0, 1.0, 1.0, 1.0, 1.0, 1.0, 1.0, 1.0, 1.0, 1.0, 1.0, 1.0, 1.0, 1.0, 1.0, 1.0, 1.0, 1.0, 1.0, 1.0, 1.0, 1.0, 1.0, 1.0, 1.0, 1.0, 1.0, 1.0, 1.0, 1.0, 1.0, 0.6105, 0.6105, 0.6105, 1.0, 1.0, 1.0, 1.0, 1.0, 0.6105, 0.6105, 0.6105, 1.0, 0.6105, 0.6105, 0.6105, 1.0, 1.0, 1.0, 1.0, 1.0, 1.0, 1.0, 1.0, 1.0, 1.0, 1.0, 1.0, 1.0, 1.0, 1.0, 1.0, 1.0, 1.0, 1.0, 1.0, 1.0, 1.0, 1.0, 1.0, 1.0, 1.0, 1.0, 1.0, 1.0, 0.4397, 0.4397, 0.4397, 1.0, 1.0, 1.0, 1.0, 1.0, 1.0, 1.0, 1.0, 1.0, 0.4397, 0.4397, 0.4397, 1.0, 1.0, 1.0, 1.0, 1.0, 0.4397, 0.4397, 0.4397, 1.0, 0.6105, 0.6105, 0.6105, 1.0, 0.4397, 0.4397, 0.4397, 1.0, 0.4397, 0.4397, 0.4397, 1.0, 0.6105, 0.6105, 0.6105, 1.0, 0.4397, 0.4397, 0.4397, 1.0, 0.6105, 0.6105, 0.6105, 1.0, 1.0, 1.0, 1.0, 1.0, 1.0, 1.0, 1.0, 1.0, 1.0, 1.0, 1.0, 1.0, 1.0, 1.0, 1.0, 1.0, 1.0, 1.0, 1.0, 1.0, 1.0, 1.0, 1.0, 1.0, 1.0, 1.0, 1.0, 1.0, 1.0, 1.0, 1.0, 1.0, 1.0, 1.0, 1.0, 1.0, 1.0, 1.0, 1.0, 1.0, 1.0, 1.0, 1.0, 1.0, 1.0, 1.0, 1.0, 1.0, 1.0, 1.0, 1.0, 1.0, 1.0, 1.0, 1.0, 1.0, 1.0, 1.0, 1.0, 1.0, 1.0, 1.0, 1.0, 1.0, 1.0, 1.0, 1.0, 1.0, 1.0, 1.0, 1.0, 1.0, 1.0, 1.0, 1.0, 1.0, 1.0, 1.0, 1.0, 1.0, 1.0, 1.0, 1.0, 1.0, 1.0, 1.0, 1.0, 1.0, 1.0, 1.0, 1.0, 1.0, 1.0, 1.0, 1.0, 1.0, 1.0, 1.0, 1.0, 1.0, 1.0, 1.0, 1.0, 1.0, 1.0, 1.0, 1.0, 1.0, 1.0, 1.0, 1.0, 1.0, 1.0, 1.0, 1.0, 1.0, 1.0, 1.0, 1.0, 1.0, 1.0, 1.0, 1.0, 1.0, 1.0, 1.0, 1.0, 1.0, 1.0, 1.0, 1.0, 1.0, 1.0, 1.0, 1.0, 1.0, 1.0, 1.0, 1.0, 1.0, 1.0, 1.0, 1.0, 1.0, 1.0, 1.0, 1.0, 1.0, 1.0, 1.0, 1.0, 1.0, 1.0, 1.0, 1.0, 1.0, 1.0, 1.0, 1.0, 1.0, 1.0, 1.0, 1.0, 1.0, 1.0, 1.0, 1.0, 1.0, 1.0, 1.0, 1.0, 1.0, 1.0, 1.0, 1.0, 1.0, 1.0, 1.0, 1.0, 1.0, 1.0, 1.0, 1.0, 1.0, 1.0, 1.0, 1.0, 1.0, 1.0, 1.0, 1.0, 1.0, 1.0, 1.0, 1.0, 1.0, 1.0, 1.0, 1.0, 1.0, 1.0, 1.0, 1.0, 1.0, 1.0, 1.0, 1.0, 1.0, 1.0, 1.0, 1.0, 1.0, 1.0, 1.0, 1.0, 1.0, 1.0, 1.0, 1.0, 1.0, 1.0, 1.0, 1.0, 1.0, 1.0, 1.0, 1.0, 1.0, 1.0, 1.0, 1.0, 1.0, 1.0, 1.0, 1.0, 1.0, 1.0, 1.0, 1.0, 1.0, 1.0, 1.0, 1.0, 1.0, 1.0, 1.0, 1.0, 1.0, 1.0, 1.0, 1.0, 1.0, 1.0, 1.0, 1.0, 1.0, 1.0, 1.0, 1.0, 1.0, 1.0, 1.0, 1.0, 1.0, 1.0, 1.0, 1.0, 1.0, 1.0, 1.0, 1.0, 1.0, 1.0, 1.0, 1.0, 1.0, 1.0, 1.0, 1.0, 1.0, 1.0, 1.0, 1.0, 1.0, 1.0, 1.0, 1.0, 1.0])
me_scene.materials.append(mat_basewood_brown_emberpelts)
me_scene.update()
me_scene.normals_split_custom_set([tuple(v) for v in zip(*[iter([0.3867, 3.928e-05, -0.9222, -0.3868, -3.795e-05, -0.9222, -0.387, 2.692e-05, -0.9221, 0.3869, 3.823e-05, -0.9221, -0.3868, -3.795e-05, -0.9222, 0.3867, 3.928e-05, -0.9222, 0.3869, 3.823e-05, -0.9221, 0.3867, 3.928e-05, -0.9222, 0.9256, 7.018e-05, -0.3785, 0.9256, 7.018e-05, -0.3785, 0.3867, 3.928e-05, -0.9222, 0.9255, 7.04e-05, -0.3787, 0.9256, 9.825e-05, 0.3784, 0.9256, 7.018e-05, -0.3785, 0.9255, 7.04e-05, -0.3787, 0.9256, 3.501e-05, 0.3785, 0.9256, 7.018e-05, -0.3785, 0.9256, 9.825e-05, 0.3784, 0.3869, 6.804e-05, 0.9221, 0.9256, 3.501e-05, 0.3785, 0.9256, 9.825e-05, 0.3784, 0.3868, 4.494e-06, 0.9222, 0.9256, 3.501e-05, 0.3785, 0.3869, 6.804e-05, 0.9221, -0.3868, -8.697e-06, 0.9222, 0.3868, 4.494e-06, 0.9222, 0.3869, 6.804e-05, 0.9221, -0.3869, -8.938e-06, 0.9221, 0.3868, 4.494e-06, 0.9222, -0.3868, -8.697e-06, 0.9222, -0.3868, -3.795e-05, -0.9222, -0.9256, -3.922e-05, -0.3785, -0.387, 2.692e-05, -0.9221, -0.387, 2.692e-05, -0.9221, -0.9256, -3.922e-05, -0.3785, -0.9256, -3.898e-05, -0.3784, -0.9256, -3.922e-05, -0.3785, -0.9255, -7.171e-05, 0.3786, -0.9256, -3.898e-05, -0.3784, -0.9256, -8.308e-06, 0.3785, -0.9255, -7.171e-05, 0.3786, -0.9256, -3.922e-05, -0.3785, -0.9256, -8.308e-06, 0.3785, -0.3868, -8.697e-06, 0.9222, -0.9255, -7.171e-05, 0.3786, -0.3869, -8.938e-06, 0.9221, -0.3868, -8.697e-06, 0.9222, -0.9256, -8.308e-06, 0.3785, 4.061e-05, 0.3826, 0.9239, -3.907e-05, -0.3827, 0.9239, 2.615e-05, -0.3828, 0.9238, 3.97e-05, 0.3828, 0.9239, -3.907e-05, -0.3827, 0.9239, 4.061e-05, 0.3826, 0.9239, 3.97e-05, 0.3828, 0.9239, 4.061e-05, 0.3826, 0.9239, 7.537e-05, 0.9239, 0.3827, 7.537e-05, 0.9239, 0.3827, 4.061e-05, 0.3826, 0.9239, 7.62e-05, 0.9238, 0.3828, 0.0001039, 0.9239, -0.3826, 7.537e-05, 0.9239, 0.3827, 7.62e-05, 0.9238, 0.3828, 3.937e-05, 0.9239, -0.3827, 7.537e-05, 0.9239, 0.3827, 0.0001039, 0.9239, -0.3826, 7.052e-05, 0.3828, -0.9238, 3.937e-05, 0.9239, -0.3827, 0.0001039, 0.9239, -0.3826, 6.967e-06, 0.3827, -0.9239, 3.937e-05, 0.9239, -0.3827, 7.052e-05, 0.3828, -0.9238, -9.274e-06, -0.3826, -0.9239, 6.967e-06, 0.3827, -0.9239, 7.052e-05, 0.3828, -0.9238, -9.028e-06, -0.3827, -0.9239, 6.967e-06, 0.3827, -0.9239, -9.274e-06, -0.3826, -0.9239, -3.907e-05, -0.3827, 0.9239, -4.24e-05, -0.9239, 0.3827, 2.615e-05, -0.3828, 0.9238, 2.615e-05, -0.3828, 0.9238, -4.24e-05, -0.9239, 0.3827, -4.266e-05, -0.9239, 0.3825, -4.24e-05, -0.9239, 0.3827, -7.536e-05, -0.9238, -0.3828, -4.266e-05, -0.9239, 0.3825, -1.068e-05, -0.9239, -0.3827, -7.536e-05, -0.9238, -0.3828, -4.24e-05, -0.9239, 0.3827, -1.068e-05, -0.9239, -0.3827, -9.274e-06, -0.3826, -0.9239, -7.536e-05, -0.9238, -0.3828, -9.028e-06, -0.3827, -0.9239, -9.274e-06, -0.3826, -0.9239, -1.068e-05, -0.9239, -0.3827, -0.2812, -0.9265, -0.2502, 0.4591, -0.8494, -0.2603, 0.2835, -0.9231, -0.2599, -0.472, -0.8484, -0.2398, 0.4591, -0.8494, -0.2603, -0.2812, -0.9265, -0.2502, -0.9482, -0.3067, -0.08264, -0.472, -0.8484, -0.2398, -0.2812, -0.9265, -0.2502, -0.9932, 0.114, 0.0252, -0.472, -0.8484, -0.2398, -0.9482, -0.3067, -0.08264, -0.9482, -0.3067, -0.08264, -0.513, 0.8281, 0.2258, -0.9932, 0.114, 0.0252, -0.9932, 0.114, 0.0252, -0.513, 0.8281, 0.2258, -0.404, 0.8828, 0.2395, 0.5337, 0.8222, 0.1978, -0.404, 0.8828, 0.2395, -0.513, 0.8281, 0.2258, 0.397, 0.8905, 0.222, -0.404, 0.8828, 0.2395, 0.5337, 0.8222, 0.1978, 0.9395, -0.3191, -0.1247, 0.397, 0.8905, 0.222, 0.5337, 0.8222, 0.1978, 0.9933, 0.1132, -0.02238, 0.397, 0.8905, 0.222, 0.9395, -0.3191, -0.1247, 0.9395, -0.3191, -0.1247, 0.4591, -0.8494, -0.2603, 0.9933, 0.1132, -0.02238, 0.2835, -0.9231, -0.2599, 0.4591, -0.8494, -0.2603, 0.9395, -0.3191, -0.1247, 0.282, -0.9201, 0.272, -0.4693, -0.8466, 0.2511, -0.2793, -0.9251, 0.2574, 0.04495, -0.9854, 0.1643, -0.4693, -0.8466, 0.2511, 0.282, -0.9201, 0.272, 0.9333, -0.3015, 0.1952, 0.04495, -0.9854, 0.1643, 0.282, -0.9201, 0.272, 0.6982, -0.7111, -0.08284, 0.04495, -0.9854, 0.1643, 0.9333, -0.3015, 0.1952, 0.9333, -0.3015, 0.1952, 0.6232, 0.7734, -0.1156, 0.6982, -0.7111, -0.08284, 0.6982, -0.7111, -0.08284, 0.6232, 0.7734, -0.1156, 0.4419, 0.8687, -0.2237, -0.5173, 0.8216, -0.2397, 0.4419, 0.8687, -0.2237, 0.6232, 0.7734, -0.1156, -0.47, 0.8511, -0.2339, 0.4419, 0.8687, -0.2237, -0.5173, 0.8216, -0.2397, -0.9458, -0.3127, 0.08818, -0.47, 0.8511, -0.2339, -0.5173, 0.8216, -0.2397, -0.9952, 0.09625, -0.01689, -0.47, 0.8511, -0.2339, -0.9458, -0.3127, 0.08818, -0.9458, -0.3127, 0.08818, -0.4693, -0.8466, 0.2511, -0.9952, 0.09625, -0.01689, -0.2793, -0.9251, 0.2574, -0.4693, -0.8466, 0.2511, -0.9458, -0.3127, 0.08818, 0.6044, -0.336, -0.7224, -0.4857, -0.3812, -0.7866, -0.6377, -0.3597, -0.6811, 0.5004, -0.3534, -0.7904, -0.4857, -0.3812, -0.7866, 0.6044, -0.336, -0.7224, 0.9702, 0.1108, 0.2154, 0.5004, -0.3534, -0.7904, 0.6044, -0.336, -0.7224, 0.9962, 0.04512, 0.07444, 0.5004, -0.3534, -0.7904, 0.9702, 0.1108, 0.2154, 0.9702, 0.1108, 0.2154, 0.27, 0.3545, 0.8952, 0.9962, 0.04512, 0.07444, 0.9962, 0.04512, 0.07444, 0.27, 0.3545, 0.8952, 0.4207, 0.3335, 0.8437, -0.2723, 0.3404, 0.9, 0.4207, 0.3335, 0.8437, 0.27, 0.3545, 0.8952, -0.416, 0.3223, 0.8503, 0.4207, 0.3335, 0.8437, -0.2723, 0.3404, 0.9, -0.9505, 0.08327, 0.2995, -0.416, 0.3223, 0.8503, -0.2723, 0.3404, 0.9, -0.9962, 0.006917, 0.08695, -0.416, 0.3223, 0.8503, -0.9505, 0.08327, 0.2995, -0.9505, 0.08327, 0.2995, -0.4857, -0.3812, -0.7866, -0.9962, 0.006917, 0.08695, -0.6377, -0.3597, -0.6811, -0.4857, -0.3812, -0.7866, -0.9505, 0.08327, 0.2995, -0.6383, -0.3765, 0.6714, 0.5025, -0.3717, 0.7806, 0.6063, -0.3537, 0.7122, -0.4877, -0.3993, 0.7763, 0.5025, -0.3717, 0.7806, -0.6383, -0.3765, 0.6714, -0.9585, 0.08454, -0.2721, -0.4877, -0.3993, 0.7763, -0.6383, -0.3765, 0.6714, -0.9958, 0.003368, -0.09193, -0.4877, -0.3993, 0.7763, -0.9585, 0.08454, -0.2721, -0.9585, 0.08454, -0.2721, -0.2796, 0.357, -0.8913, -0.9958, 0.003368, -0.09193, -0.9958, 0.003368, -0.09193, -0.2796, 0.357, -0.8913, -0.4107, 0.3341, -0.8484, 0.2782, 0.3654, -0.8883, -0.4107, 0.3341, -0.8484, -0.2796, 0.357, -0.8913, 0.4207, 0.3566, -0.8341, -0.4107, 0.3341, -0.8484, 0.2782, 0.3654, -0.8883, 0.9676, 0.1063, -0.2289, 0.4207, 0.3566, -0.8341, 0.2782, 0.3654, -0.8883, 0.9942, 0.06481, -0.08609, 0.4207, 0.3566, -0.8341, 0.9676, 0.1063, -0.2289, 0.9676, 0.1063, -0.2289, 0.5025, -0.3717, 0.7806, 0.9942, 0.06481, -0.08609, 0.6063, -0.3537, 0.7122, 0.5025, -0.3717, 0.7806, 0.9676, 0.1063, -0.2289, 0.0, 1.0, 0.0, 0.0, 1.0, 0.0, 0.0, 1.0, 0.0, 0.0, 1.0, 0.0, 0.0, 1.0, 0.0, 0.0, 1.0, 0.0, 0.9999, 0.01002, 0.0, 0.9999, 0.01002, 0.0, 0.9999, 0.01002, 0.0, 0.9999, 0.01002, 0.0, 0.9999, 0.01002, 0.0, 0.9999, 0.01002, 0.0, 0.0, 0.009994, -1.0, 0.0, 0.009994, -1.0, 0.0, 0.009994, -1.0, 0.0, 0.009994, -0.9999, 0.0, 0.009994, -1.0, 0.0, 0.009994, -1.0, 0.0, 1.0, 0.0, 0.0, 1.0, 0.0, 0.0, 1.0, 0.0, 0.0, 1.0, 0.0, 0.0, 1.0, 0.0, 0.0, 1.0, 0.0, 0.0, 0.01002, 0.9999, 0.0, 0.01002, 0.9999, 0.0, 0.01002, 0.9999, 0.0, 0.01002, 0.9999, 0.0, 0.01002, 0.9999, 0.0, 0.01002, 0.9999, 1.0, 0.009992, 0.0, 1.0, 0.009995, 0.0, 1.0, 0.009995, 0.0, 1.0, 0.009992, 0.0, 1.0, 0.009995, 0.0, 1.0, 0.009992, 0.0, 0.0, 1.0, 0.0, 0.0, 1.0, 0.0, 0.0, 1.0, 0.0, 0.0, 1.0, 0.0, 0.0, 1.0, 0.0, 0.0, 1.0, 0.0, -0.9999, 0.01002, 0.0, -0.9999, 0.01002, 0.0, -0.9999, 0.01002, 0.0, -0.9999, 0.01002, 0.0, -0.9999, 0.01002, 0.0, -0.9999, 0.01002, 0.0, 4.368e-08, 0.009994, 1.0, 4.358e-08, 0.009994, 1.0, 4.357e-08, 0.009994, 1.0, 4.37e-08, 0.009994, 0.9999, 4.358e-08, 0.009994, 1.0, 4.368e-08, 0.009994, 1.0, 0.0, 1.0, 0.0, 0.0, 1.0, 0.0, 0.0, 1.0, 0.0, 0.0, 1.0, 0.0, 0.0, 1.0, 0.0, 0.0, 1.0, 0.0, 0.0, 0.01002, -0.9999, 0.0, 0.01002, -0.9999, 0.0, 0.01002, -0.9999, 0.0, 0.01002, -0.9999, 0.0, 0.01002, -0.9999, 0.0, 0.01002, -0.9999, -1.0, 0.009994, 0.0, -1.0, 0.009994, 0.0, -1.0, 0.009994, 0.0, -1.0, 0.009994, 0.0, -1.0, 0.009994, 0.0, -1.0, 0.009994, 0.0, 0.0, -1.0, 0.0, 0.0, -1.0, 1.414e-11, 0.0, -1.0, 0.0, 0.0, -1.0, 8.759e-12, 0.0, -1.0, 1.414e-11, 0.0, -1.0, 0.0, 0.0, -1.0, 0.0, 0.0, -1.0, 0.0, 0.0, -1.0, 0.0, 0.0, -1.0, 0.0, 0.0, -1.0, 0.0, 0.0, -1.0, 0.0, 0.0, -1.0, -9.869e-12, 0.0, -1.0, 0.0, 0.0, -1.0, -8.075e-12, 0.0, -1.0, 0.0, 0.0, -1.0, 0.0, 0.0, -1.0, -9.869e-12, 0.0, -1.0, 8.759e-12, 0.0, -1.0, -8.075e-12, 0.0, -1.0, 1.414e-11, 0.0, -1.0, -9.869e-12, 0.0, -1.0, -8.075e-12, 0.0, -1.0, 8.759e-12, 0.6703, 0.2949, 0.681, 0.6716, 0.2831, 0.6847, 0.6717, 0.282, 0.6851, 0.6701, 0.2964, 0.6805, 0.6716, 0.2831, 0.6847, 0.6703, 0.2949, 0.681, 0.0001727, 1.0, 0.000176, 0.0001727, 1.0, 0.000176, 0.0001727, 1.0, 0.000176, 0.0001868, 1.0, 0.0001869, 0.0001868, 1.0, 0.0001869, 0.0001868, 1.0, 0.0001869, -0.6965, 0.1703, -0.6971, -0.6965, 0.1703, -0.6971, -0.6965, 0.1703, -0.6971, -0.6965, 0.1703, -0.6971, -0.6965, 0.1703, -0.6971, -0.6965, 0.1703, -0.6971, 0.0, -1.0, 0.0, 0.0, -1.0, 0.0, 0.0, -1.0, 0.0, 7.971e-08, -1.0, 1.171e-07, 7.971e-08, -1.0, 1.171e-07, 7.971e-08, -1.0, 1.171e-07, 1.587e-06, -1.0, -3.384e-07, 1.6e-06, -1.0, 4.64e-08, 1.738e-06, -1.0, -1.298e-09, 1.565e-06, -1.0, -1.458e-08, 1.6e-06, -1.0, 4.64e-08, 1.587e-06, -1.0, -3.384e-07, 1.565e-06, -1.0, -1.458e-08, 1.587e-06, -1.0, -3.384e-07, 1.843e-06, -1.0, -1.1e-06, 1.6e-06, -1.0, 4.64e-08, 1.565e-06, -1.0, -1.458e-08, 1.527e-06, -1.0, 4.064e-07, 1.6e-06, -1.0, 4.64e-08, 1.527e-06, -1.0, 4.064e-07, 1.581e-06, -1.0, 1.89e-07, 1.6e-06, -1.0, 4.64e-08, 1.581e-06, -1.0, 1.89e-07, 1.843e-06, -1.0, 0.0, -1.725e-06, 1.0, -2.308e-07, -1.606e-06, 1.0, 1.499e-07, -2.15e-06, 1.0, 2.2e-06, -1.48e-06, 1.0, -3.025e-07, -1.606e-06, 1.0, 1.499e-07, -1.725e-06, 1.0, -2.308e-07, -1.48e-06, 1.0, -3.025e-07, -1.725e-06, 1.0, -2.308e-07, -1.176e-06, 1.0, 0.0, -1.606e-06, 1.0, 1.499e-07, -1.48e-06, 1.0, -3.025e-07, -1.359e-06, 1.0, 9.137e-08, -1.606e-06, 1.0, 1.499e-07, -1.359e-06, 1.0, 9.137e-08, -9.962e-07, 1.0, 5.499e-07, -1.359e-06, 1.0, 9.137e-08, -1.48e-06, 1.0, -3.025e-07, -1.229e-06, 1.0, 0.0, -1.0, 1.46e-06, 1.74e-07, -1.0, 1.49e-06, -7.046e-09, -1.0, 1.68e-06, 7.681e-08, -1.0, 1.475e-06, 1.026e-07, -1.0, 1.49e-06, -7.046e-09, -1.0, 1.46e-06, 1.74e-07, -1.0, 1.475e-06, 1.026e-07, -1.0, 1.46e-06, 1.74e-07, -1.0, 1.516e-06, 2.645e-07, -1.0, 1.49e-06, -7.046e-09, -1.0, 1.475e-06, 1.026e-07, -1.0, 1.514e-06, -6.394e-08, -1.0, 1.49e-06, -7.046e-09, -1.0, 1.514e-06, -6.394e-08, -1.0, 1.499e-06, -2.063e-07, -1.0, 1.49e-06, -7.046e-09, -1.0, 1.499e-06, -2.063e-07, -1.0, 1.456e-06, -2.786e-07, 1.0, -1.379e-06, -4.3e-08, 1.0, -1.382e-06, -4.3e-08, 1.0, -1.47e-06, -1.56e-07, 1.0, -1.376e-06, -4.3e-08, 1.0, -1.382e-06, -4.3e-08, 1.0, -1.379e-06, -4.3e-08, 1.0, -1.376e-06, -4.3e-08, 1.0, -1.379e-06, -4.3e-08, 1.0, -1.225e-06, -7.693e-08, 1.0, -1.382e-06, -4.3e-08, 1.0, -1.376e-06, -4.3e-08, 1.0, -1.379e-06, -4.3e-08, 1.0, -1.382e-06, -4.3e-08, 1.0, -1.379e-06, -4.3e-08, 1.0, -1.242e-06, -7.693e-08, 1.0, -1.379e-06, -4.3e-08, 1.0, -1.376e-06, -4.3e-08, 1.0, -1.452e-06, -1.56e-07])] * 3)])
me_pipe_001 = bpy.data.meshes.new('Pipe.001')
me_pipe_001.from_pydata([(-2.98e-08, 0.3, -0.5), (0.3553, 0.4472, -0.1181), (0.2121, 0.2121, -0.5), (0.4174, 0.2972, -0.2805), (0.3, 0.0, -0.5), (0.5053, 0.08502, -0.2805), (0.2121, -0.2121, -0.5), (0.5674, -0.06498, -0.1181), (-2.98e-08, -0.3, -0.5), (0.5674, -0.06498, 0.1115), (-0.2121, -0.2121, -0.5), (0.5053, 0.08502, 0.2738), (-0.3, 0.0, -0.5), (0.4174, 0.2972, 0.2738), (-0.2121, 0.2121, -0.5), (0.3553, 0.4472, 0.1115), (0.4262, 0.2759, -0.2251), (0.3765, 0.3959, 0.08851), (0.4965, 0.1062, 0.2184), (0.5462, -0.01377, -0.09518), (0.4262, 0.2759, 0.2184), (0.4965, 0.1062, -0.2251), (0.3765, 0.3959, -0.09518), (0.5462, -0.01377, 0.08851), (-2.98e-08, 0.24, -0.5), (0.24, 0.0, -0.5), (-2.98e-08, -0.24, -0.5), (-0.24, 0.0, -0.5), (-0.1697, 0.1697, -0.5), (0.1697, -0.1697, -0.5), (0.1697, 0.1697, -0.5), (-0.1697, -0.1697, -0.5), (0.07478, 0.331, -0.1344), (0.2119, 0.212, -0.275), (0.2998, -8.951e-05, -0.275), (0.2869, -0.1812, -0.1344), (0.1808, -0.2251, 0.06449), (-0.04415, 0.106, 0.2051), (0.04372, -0.1062, 0.2051), (-0.03128, 0.287, 0.06449), (0.152, 0.363, -0.1181), (0.2125, 0.2123, -0.278), (0.3003, 0.0001403, -0.278), (0.302, 0.0008303, 0.2738), (0.3641, -0.1492, -0.1181), (0.2141, 0.213, 0.2738), (0.3641, -0.1492, 0.1115), (0.152, 0.363, 0.1115), (-0.2121, 0.2121, -0.28), (-2.931e-08, -0.3, -0.28), (0.2121, -0.2121, -0.28), (-0.3, -1.107e-09, -0.28), (0.2984, -0.0006703, -0.2773), (-2.931e-08, 0.3, -0.28), (0.2105, 0.2115, -0.2773), (-0.2121, -0.2121, -0.28), (-0.1619, 0.233, -0.08504), (0.05027, -0.2792, -0.08504), (0.234, -0.2031, -0.1998), (0.3, 1.896e-05, -0.2785), (0.02185, 0.3091, -0.1998), (0.2122, 0.2122, -0.2785), (-0.2296, 0.02915, -0.00386), (-0.1418, -0.183, -0.00386)], [], [(52, 4, 2, 54), (52, 50, 6, 4), (49, 8, 6, 50), (49, 55, 10, 8), (43, 11, 13, 45), (51, 48, 14, 12), (22, 1, 17), (23, 9, 19), (53, 0, 14, 48), (40, 41, 33, 32), (8, 10, 26), (12, 14, 27), (25, 30, 4), (2, 24, 0), (25, 6, 29), (29, 8, 26), (30, 2, 4), (4, 6, 25), (28, 0, 24), (24, 2, 30), (31, 12, 27), (27, 14, 28), (24, 27, 28), (26, 10, 31), (12, 31, 10), (19, 21, 23), (8, 29, 6), (0, 28, 14), (25, 29, 26), (31, 30, 25), (26, 31, 25), (27, 24, 30), (30, 31, 27), (20, 16, 22), (22, 17, 20), (23, 21, 18), (18, 21, 16), (16, 20, 18), (18, 11, 23), (23, 11, 9), (19, 7, 21), (21, 5, 16), (16, 5, 3), (3, 1, 22), (22, 16, 3), (5, 21, 7), (7, 19, 9), (17, 1, 15), (15, 13, 20), (20, 17, 15), (20, 13, 18), (18, 13, 11), (40, 32, 39, 47), (46, 36, 35, 44), (5, 7, 44, 42), (46, 43, 38, 36), (42, 34, 33, 41), (45, 47, 39, 37), (63, 38, 37, 62), (42, 44, 35, 34), (53, 54, 2, 0), (13, 15, 47, 45), (5, 42, 41, 3), (9, 11, 43, 46), (9, 46, 44, 7), (1, 40, 47, 15), (1, 3, 41, 40), (38, 43, 45, 37), (60, 61, 54, 53), (10, 55, 51, 12), (60, 53, 48, 56), (62, 56, 48, 51), (57, 63, 55, 49), (57, 49, 50, 58), (59, 58, 50, 52), (59, 52, 54, 61), (34, 59, 61, 33), (34, 35, 58, 59), (36, 57, 58, 35), (36, 38, 63, 57), (37, 39, 56, 62), (32, 60, 56, 39), (32, 33, 61, 60), (55, 63, 62, 51)])
me_pipe_001.polygons.foreach_set('use_smooth', [True] * 84)
me_pipe_001.polygons.foreach_set('material_index', [0, 0, 0, 0, 0, 0, 0, 0, 0, 0, 0, 0, 0, 0, 0, 0, 0, 0, 0, 0, 0, 0, 1, 0, 0, 1, 0, 0, 1, 1, 1, 1, 1, 1, 1, 1, 1, 1, 0, 0, 0, 0, 0, 0, 0, 0, 0, 0, 0, 0, 0, 0, 0, 0, 0, 0, 0, 0, 0, 0, 0, 0, 0, 0, 0, 0, 0, 0, 0, 0, 0, 0, 0, 0, 0, 0, 0, 0, 0, 0, 0, 0, 0, 0])
_k = set([(0, 2), (0, 14), (0, 53), (1, 3), (1, 15), (1, 40), (2, 4), (2, 54), (3, 5), (3, 41), (4, 6), (4, 52), (5, 7), (5, 42), (6, 8), (6, 50), (7, 9), (7, 44), (8, 10), (8, 49), (9, 11), (9, 46), (10, 12), (10, 55), (11, 13), (11, 43), (12, 14), (12, 51), (13, 15), (13, 45), (14, 48), (15, 47), (32, 40), (32, 60), (33, 41), (33, 61), (34, 42), (34, 59), (35, 44), (35, 58), (36, 46), (36, 57), (37, 45), (37, 62), (38, 43), (38, 63), (39, 47), (39, 56), (48, 56), (49, 57), (50, 58), (51, 62), (52, 59), (53, 60), (54, 61), (55, 63)])
me_pipe_001.attributes.new('sharp_edge', 'BOOLEAN', 'EDGE').data.foreach_set('value', [ (min(e.vertices), max(e.vertices)) in _k for e in me_pipe_001.edges])
_uv = me_pipe_001.uv_layers.new(name='UVMap')
_uv.uv.foreach_set('vector', [0.3739, 0.625, 0.3739, 0.5, 0.4358, 0.5, 0.4358, 0.625, 0.3739, 0.625, 0.3119, 0.625, 0.3119, 0.5, 0.3739, 0.5, 0.25, 0.625, 0.25, 0.5, 0.3119, 0.5, 0.3119, 0.625, 0.25, 0.625, 0.1881, 0.625, 0.1881, 0.5, 0.25, 0.5, 0.1881, 0.875, 0.1881, 1.0, 0.1261, 1.0, 0.1261, 0.875, 0.1261, 0.625, 0.06415, 0.625, 0.06415, 0.5, 0.1261, 0.5, 0.8747, 0.7038, 0.8747, 0.7334, 0.8186, 0.6805, 0.8747, 0.545, 0.8747, 0.5154, 0.9309, 0.5682, 0.002201, 0.625, 0.002201, 0.5, 0.06415, 0.5, 0.06415, 0.625, 0.4978, 0.875, 0.4358, 0.875, 0.4358, 0.75, 0.4978, 0.75, 0.875, 0.5183, 0.7996, 0.5496, 0.875, 0.5458, 0.7683, 0.625, 0.7996, 0.7004, 0.7958, 0.625, 0.9542, 0.625, 0.931, 0.681, 0.9817, 0.625, 0.9504, 0.7004, 0.875, 0.7042, 0.875, 0.7317, 0.9542, 0.625, 0.9504, 0.5496, 0.931, 0.569, 0.931, 0.569, 0.875, 0.5183, 0.875, 0.5458, 0.931, 0.681, 0.9504, 0.7004, 0.9817, 0.625, 0.9817, 0.625, 0.9504, 0.5496, 0.9542, 0.625, 0.819, 0.681, 0.875, 0.7317, 0.875, 0.7042, 0.875, 0.7042, 0.9504, 0.7004, 0.931, 0.681, 0.819, 0.569, 0.7683, 0.625, 0.7958, 0.625, 0.7958, 0.625, 0.7996, 0.7004, 0.819, 0.681, 0.5039, 0.3574, 0.3574, 0.003956, 0.5039, 0.1504, 0.875, 0.5458, 0.7996, 0.5496, 0.819, 0.569, 0.7683, 0.625, 0.819, 0.569, 0.7996, 0.5496, 0.475, 0.3432, 0.3432, 0.475, 0.475, 0.1568, 0.875, 0.5183, 0.931, 0.569, 0.9504, 0.5496, 0.875, 0.7317, 0.819, 0.681, 0.7996, 0.7004, 0.1504, 0.5039, 0.003956, 0.3574, 0.003956, 0.1504, 0.1504, 0.003956, 0.3574, 0.5039, 0.1504, 0.5039, 0.003956, 0.1504, 0.1504, 0.003956, 0.1504, 0.5039, 0.3574, 0.003956, 0.5039, 0.3574, 0.3574, 0.5039, 0.3574, 0.5039, 0.1504, 0.003956, 0.3574, 0.003956, 0.1568, 0.02504, 0.1568, 0.475, 0.02504, 0.3432, 0.02504, 0.3432, 0.02504, 0.1568, 0.1568, 0.02504, 0.475, 0.1568, 0.3432, 0.475, 0.3432, 0.02505, 0.3432, 0.02505, 0.3432, 0.475, 0.1568, 0.475, 0.1568, 0.475, 0.1568, 0.02504, 0.3432, 0.02505, 0.8186, 0.5682, 0.7977, 0.5473, 0.8747, 0.545, 0.8747, 0.545, 0.7977, 0.5473, 0.8747, 0.5154, 0.9309, 0.5682, 0.9518, 0.5473, 0.9541, 0.6244, 0.9541, 0.6244, 0.9837, 0.6244, 0.9309, 0.6805, 0.9309, 0.6805, 0.9837, 0.6244, 0.9518, 0.7014, 0.9518, 0.7014, 0.8747, 0.7334, 0.8747, 0.7038, 0.8747, 0.7038, 0.9309, 0.6805, 0.9518, 0.7014, 0.9837, 0.6244, 0.9541, 0.6244, 0.9518, 0.5473, 0.9518, 0.5473, 0.9309, 0.5682, 0.8747, 0.5154, 0.8186, 0.6805, 0.8747, 0.7334, 0.7977, 0.7014, 0.7977, 0.7014, 0.7657, 0.6244, 0.7953, 0.6244, 0.7953, 0.6244, 0.8186, 0.6805, 0.7977, 0.7014, 0.7953, 0.6244, 0.7657, 0.6244, 0.8186, 0.5682, 0.8186, 0.5682, 0.7657, 0.6244, 0.7977, 0.5473, 0.002201, 0.875, 0.002201, 0.75, 0.06415, 0.75, 0.06415, 0.875, 0.25, 0.875, 0.25, 0.75, 0.3119, 0.75, 0.3119, 0.875, 0.3739, 1.0, 0.3119, 1.0, 0.3119, 0.875, 0.3739, 0.875, 0.25, 0.875, 0.1881, 0.875, 0.1881, 0.75, 0.25, 0.75, 0.3739, 0.875, 0.3739, 0.75, 0.4358, 0.75, 0.4358, 0.875, 0.1261, 0.875, 0.06415, 0.875, 0.06415, 0.75, 0.1261, 0.75, 0.1881, 0.6875, 0.1881, 0.75, 0.1261, 0.75, 0.1261, 0.6875, 0.3739, 0.875, 0.3119, 0.875, 0.3119, 0.75, 0.3739, 0.75, 0.4978, 0.625, 0.4358, 0.625, 0.4358, 0.5, 0.4978, 0.5, 0.1261, 1.0, 0.06415, 1.0, 0.06415, 0.875, 0.1261, 0.875, 0.3739, 1.0, 0.3739, 0.875, 0.4358, 0.875, 0.4358, 1.0, 0.25, 1.0, 0.1881, 1.0, 0.1881, 0.875, 0.25, 0.875, 0.25, 1.0, 0.25, 0.875, 0.3119, 0.875, 0.3119, 1.0, 0.002201, 1.0, 0.002201, 0.875, 0.06415, 0.875, 0.06415, 1.0, 0.4978, 1.0, 0.4358, 1.0, 0.4358, 0.875, 0.4978, 0.875, 0.1881, 0.75, 0.1881, 0.875, 0.1261, 0.875, 0.1261, 0.75, 0.4978, 0.6875, 0.4358, 0.6875, 0.4358, 0.625, 0.4978, 0.625, 0.1881, 0.5, 0.1881, 0.625, 0.1261, 0.625, 0.1261, 0.5, 0.002201, 0.6875, 0.002201, 0.625, 0.06415, 0.625, 0.06415, 0.6875, 0.1261, 0.6875, 0.06415, 0.6875, 0.06415, 0.625, 0.1261, 0.625, 0.25, 0.6875, 0.1881, 0.6875, 0.1881, 0.625, 0.25, 0.625, 0.25, 0.6875, 0.25, 0.625, 0.3119, 0.625, 0.3119, 0.6875, 0.3739, 0.6875, 0.3119, 0.6875, 0.3119, 0.625, 0.3739, 0.625, 0.3739, 0.6875, 0.3739, 0.625, 0.4358, 0.625, 0.4358, 0.6875, 0.3739, 0.75, 0.3739, 0.6875, 0.4358, 0.6875, 0.4358, 0.75, 0.3739, 0.75, 0.3119, 0.75, 0.3119, 0.6875, 0.3739, 0.6875, 0.25, 0.75, 0.25, 0.6875, 0.3119, 0.6875, 0.3119, 0.75, 0.25, 0.75, 0.1881, 0.75, 0.1881, 0.6875, 0.25, 0.6875, 0.1261, 0.75, 0.06415, 0.75, 0.06415, 0.6875, 0.1261, 0.6875, 0.002201, 0.75, 0.002201, 0.6875, 0.06415, 0.6875, 0.06415, 0.75, 0.4978, 0.75, 0.4358, 0.75, 0.4358, 0.6875, 0.4978, 0.6875, 0.1881, 0.625, 0.1881, 0.6875, 0.1261, 0.6875, 0.1261, 0.625])
me_pipe_001.materials.append(mat_basemetal_emberpelts)
me_pipe_001.materials.append(mat_windowsatlas_ironteeth)
me_pipe_001.update()
me_pipe_001.normals_split_custom_set([tuple(v) for v in zip(*[iter([0.4416, 0.1829, -0.8784, 0.9239, 0.3827, 0.007864, 0.9239, 0.3827, 0.007864, 0.4416, 0.1829, -0.8784, 0.9168, -0.3777, -0.1294, 0.9199, -0.3788, -0.1019, 0.9249, -0.3802, 0.002805, 0.9249, -0.3802, 0.002805, 0.3827, -0.9239, -2.991e-07, 0.3827, -0.9239, 0.0, 0.3827, -0.9239, 0.0, 0.3827, -0.9239, -3.581e-07, -0.3801, -0.9193, 0.102, -0.3806, -0.9203, 0.09032, -0.3827, -0.9239, 0.0, -0.3827, -0.9239, 0.0, -0.1111, -0.04602, 0.9927, 0.0, 0.0, 1.0, 0.0, 0.0, 1.0, -0.1111, -0.04602, 0.9927, -0.9199, 0.3816, 0.09032, -0.9188, 0.3812, 0.102, -0.9239, 0.3827, 0.0, -0.9239, 0.3827, 0.0, 0.9239, 0.3827, 1.517e-07, 0.9239, 0.3827, 2.195e-07, 0.9239, 0.3827, -1.715e-07, 0.9239, 0.3827, 1.262e-07, 0.9239, 0.3827, 1.198e-07, 0.9239, 0.3827, 2.337e-07, -0.3827, 0.9239, -1.432e-07, -0.3827, 0.9239, 0.0, -0.3827, 0.9239, 0.0, -0.3827, 0.9239, -1.196e-07, -0.2199, 0.665, -0.7138, -0.235, 0.6607, -0.7129, 0.04555, 0.7911, -0.61, 0.04764, 0.792, -0.6087, 0.0, 0.0, -1.0, 0.0, 0.0, -1.0, 0.0, 0.0, -1.0, 0.0, 0.0, -1.0, 0.0, 0.0, -1.0, 0.0, 0.0, -1.0, 0.0, 0.0, -1.0, 0.0, 0.0, -1.0, 0.0, 0.0, -1.0, 0.0, 0.0, -1.0, 0.0, 0.0, -1.0, 0.0, 0.0, -1.0, 0.0, 0.0, -1.0, 0.0, 0.0, -1.0, 0.0, 0.0, -1.0, 0.0, 0.0, -1.0, 0.0, 0.0, -1.0, 0.0, 0.0, -1.0, 0.0, 0.0, -1.0, 0.0, 0.0, -1.0, 0.0, 0.0, -1.0, 0.0, 0.0, -1.0, 0.0, 0.0, -1.0, 0.0, 0.0, -1.0, 0.0, 0.0, -1.0, 0.0, 0.0, -1.0, 0.0, 0.0, -1.0, 0.0, 0.0, -1.0, 0.0, 0.0, -1.0, 0.0, 0.0, -1.0, 0.0, 0.0, -1.0, 0.0, 0.0, -1.0, 0.0, 0.0, -1.0, 0.0, 0.0, -1.0, 0.0, 0.0, -1.0, 0.0, 0.0, -1.0, 0.0, 0.0, -1.0, 0.0, 0.0, -1.0, 0.0, 0.0, -1.0, 0.0, 0.0, -1.0, 0.0, 0.0, -1.0, 0.0, 0.0, -1.0, 0.0, 0.0, -1.0, 0.0, 0.0, -1.0, 0.0, 0.0, -1.0, 0.9239, 0.3827, 2.337e-07, 0.9239, 0.3827, 1.618e-07, 0.9239, 0.3827, 1.262e-07, 0.0, 0.0, -1.0, 0.0, 0.0, -1.0, 0.0, 0.0, -1.0, 0.0, 0.0, -1.0, 0.0, 0.0, -1.0, 0.0, 0.0, -1.0, 0.0, 0.0, -1.0, 0.0, 0.0, -1.0, 0.0, 0.0, -1.0, 0.0, 0.0, -1.0, 0.0, 0.0, -1.0, 0.0, 0.0, -1.0, 0.0, 0.0, -1.0, 0.0, 0.0, -1.0, 0.0, 0.0, -1.0, 0.0, 0.0, -1.0, 0.0, 0.0, -1.0, 0.0, 0.0, -1.0, 0.0, 0.0, -1.0, 0.0, 0.0, -1.0, 0.0, 0.0, -1.0, 0.9239, 0.3827, -7.502e-08, 0.9239, 0.3827, -4.304e-09, 0.9239, 0.3827, 1.517e-07, 0.9239, 0.3827, 1.517e-07, 0.9239, 0.3827, -1.715e-07, 0.9239, 0.3827, -7.502e-08, 0.9239, 0.3827, 1.262e-07, 0.9239, 0.3827, 1.618e-07, 0.9239, 0.3827, 1.492e-07, 0.9239, 0.3827, 1.492e-07, 0.9239, 0.3827, 1.618e-07, 0.9239, 0.3827, -4.304e-09, 0.9239, 0.3827, -4.304e-09, 0.9239, 0.3827, -7.502e-08, 0.9239, 0.3827, 1.492e-07, 0.9239, 0.3827, 1.492e-07, 0.9239, 0.3827, 1.997e-07, 0.9239, 0.3827, 1.262e-07, 0.9239, 0.3827, 1.262e-07, 0.9239, 0.3827, 1.997e-07, 0.9239, 0.3827, 1.198e-07, 0.9239, 0.3827, 2.337e-07, 0.9239, 0.3827, 2.078e-07, 0.9239, 0.3827, 1.618e-07, 0.9239, 0.3827, 1.618e-07, 0.9239, 0.3827, 1.422e-07, 0.9239, 0.3827, -4.304e-09, 0.9239, 0.3827, -4.304e-09, 0.9239, 0.3827, 1.422e-07, 0.9239, 0.3827, -2.23e-08, 0.9239, 0.3827, -2.23e-08, 0.9239, 0.3827, 2.195e-07, 0.9239, 0.3827, 1.517e-07, 0.9239, 0.3827, 1.517e-07, 0.9239, 0.3827, -4.304e-09, 0.9239, 0.3827, -2.23e-08, 0.9239, 0.3827, 1.422e-07, 0.9239, 0.3827, 1.618e-07, 0.9239, 0.3827, 2.078e-07, 0.9239, 0.3827, 2.078e-07, 0.9239, 0.3827, 2.337e-07, 0.9239, 0.3827, 1.198e-07, 0.9239, 0.3827, -1.715e-07, 0.9239, 0.3827, 2.195e-07, 0.9239, 0.3827, -2.052e-07, 0.9239, 0.3827, -2.052e-07, 0.9239, 0.3827, -7.311e-08, 0.9239, 0.3827, -7.502e-08, 0.9239, 0.3827, -7.502e-08, 0.9239, 0.3827, -1.715e-07, 0.9239, 0.3827, -2.052e-07, 0.9239, 0.3827, -7.502e-08, 0.9239, 0.3827, -7.311e-08, 0.9239, 0.3827, 1.492e-07, 0.9239, 0.3827, 1.492e-07, 0.9239, 0.3827, -7.311e-08, 0.9239, 0.3827, 1.997e-07, -0.3827, 0.9239, -6.152e-08, -0.3827, 0.9239, -1.156e-07, -0.3827, 0.9239, -1.156e-07, -0.3827, 0.9239, -5.353e-08, 0.3827, -0.9239, 3.982e-08, 0.3827, -0.9239, 1.436e-08, 0.3827, -0.9239, 1.434e-08, 0.3827, -0.9239, 3.475e-08, 0.2658, -0.6523, -0.7098, 0.2658, -0.6523, -0.7098, 0.3147, -0.6257, -0.7138, 0.301, -0.6334, -0.7129, 0.1867, -0.6837, 0.7055, 0.1953, -0.6808, 0.7059, -0.05391, -0.7901, 0.6105, -0.05384, -0.7901, 0.6106, -0.5901, -0.2444, -0.7694, 0.1274, 0.05276, -0.9904, 0.1274, 0.05277, -0.9904, -0.5901, -0.2444, -0.7694, -0.3433, 0.6195, 0.7059, -0.3514, 0.6155, 0.7055, -0.5968, 0.5206, 0.6106, -0.5968, 0.5206, 0.6105, -0.803, -0.3326, 0.4945, -0.4616, -0.1912, 0.8662, -0.4616, -0.1912, 0.8662, -0.803, -0.3326, 0.4945, 0.301, -0.6334, -0.7129, 0.3147, -0.6257, -0.7138, 0.5937, -0.5263, -0.6087, 0.5916, -0.5272, -0.61, 0.3826, 0.9183, -0.1019, 0.3812, 0.9154, -0.1294, 0.3852, 0.9228, 0.002805, 0.3852, 0.9228, 0.002805, -0.2706, 0.6533, 0.7071, -0.2706, 0.6533, 0.7071, -0.3514, 0.6155, 0.7055, -0.3433, 0.6195, 0.7059, -0.01045, -0.004329, -0.9999, -0.5901, -0.2444, -0.7694, -0.5901, -0.2444, -0.7694, -0.01045, -0.004329, -0.9999, 0.2706, -0.6533, 0.7071, 0.2706, -0.6533, 0.7071, 0.1953, -0.6808, 0.7059, 0.1867, -0.6837, 0.7055, 0.3827, -0.9239, 7.375e-08, 0.3827, -0.9239, 3.982e-08, 0.3827, -0.9239, 3.475e-08, 0.3827, -0.9239, 7.375e-08, -0.3827, 0.9239, 0.0, -0.3827, 0.9239, -6.152e-08, -0.3827, 0.9239, -5.353e-08, -0.3827, 0.9239, 0.0, -0.2733, 0.6492, -0.7098, -0.2733, 0.6492, -0.7098, -0.235, 0.6607, -0.7129, -0.2199, 0.665, -0.7138, -0.4616, -0.1912, 0.8662, -0.1111, -0.04602, 0.9927, -0.1111, -0.04602, 0.9927, -0.4616, -0.1912, 0.8662, 0.3157, 0.8836, -0.3459, 0.3043, 0.8787, -0.3677, 0.3812, 0.9154, -0.1294, 0.3826, 0.9183, -0.1019, -0.9239, -0.3827, 0.0, -0.9155, -0.3792, 0.1342, -0.9155, -0.3792, 0.1342, -0.9239, -0.3827, 0.0, -0.3827, 0.9239, -1.905e-07, -0.3827, 0.9239, -1.432e-07, -0.3827, 0.9239, -1.196e-07, -0.3827, 0.9239, -1.891e-07, -0.8391, 0.4161, 0.3503, -0.8397, 0.4159, 0.3492, -0.9188, 0.3812, 0.102, -0.9199, 0.3816, 0.09032, -0.2996, -0.8878, 0.3492, -0.2991, -0.8876, 0.3503, -0.3806, -0.9203, 0.09032, -0.3801, -0.9193, 0.102, 0.3827, -0.9239, -3.138e-07, 0.3827, -0.9239, -2.991e-07, 0.3827, -0.9239, -3.581e-07, 0.3827, -0.9239, -3.201e-07, 0.8365, -0.4062, -0.3677, 0.848, -0.4016, -0.3459, 0.9199, -0.3788, -0.1019, 0.9168, -0.3777, -0.1294, 0.4707, 0.195, -0.8605, 0.4416, 0.1829, -0.8784, 0.4416, 0.1829, -0.8784, 0.4707, 0.195, -0.8605, 0.1274, 0.05276, -0.9904, 0.4707, 0.195, -0.8605, 0.4707, 0.195, -0.8605, 0.1274, 0.05277, -0.9904, 0.5916, -0.5272, -0.61, 0.5937, -0.5263, -0.6087, 0.848, -0.4016, -0.3459, 0.8365, -0.4062, -0.3677, 0.3827, -0.9239, 1.436e-08, 0.3827, -0.9239, -3.138e-07, 0.3827, -0.9239, -3.201e-07, 0.3827, -0.9239, 1.434e-08, -0.05384, -0.7901, 0.6106, -0.05391, -0.7901, 0.6105, -0.2991, -0.8876, 0.3503, -0.2996, -0.8878, 0.3492, -0.5968, 0.5206, 0.6105, -0.5968, 0.5206, 0.6106, -0.8397, 0.4159, 0.3492, -0.8391, 0.4161, 0.3503, -0.3827, 0.9239, -1.156e-07, -0.3827, 0.9239, -1.905e-07, -0.3827, 0.9239, -1.891e-07, -0.3827, 0.9239, -1.156e-07, 0.04764, 0.792, -0.6087, 0.04555, 0.7911, -0.61, 0.3043, 0.8787, -0.3677, 0.3157, 0.8836, -0.3459, -0.9155, -0.3792, 0.1342, -0.803, -0.3326, 0.4945, -0.803, -0.3326, 0.4945, -0.9155, -0.3792, 0.1342])] * 3)])
me_scene_005 = bpy.data.meshes.new('Scene.005')
me_scene_005.from_pydata([(-12.2, 93.48, 7.322), (-0.1003, 10.0, 99.9), (-15.0, 10.0, 85.0), (-12.2, 93.48, 13.18), (-15.0, 10.0, 15.0), (-0.1003, 10.0, 0.1003), (0.0, -0.0025, 100.0), (-5.934, 94.52, 3.779), (0.0, -0.0025, 0.0), (-85.0, 10.0, 85.0), (-2.601, 95.14, 7.312), (-84.9, -0.0025, 84.9), (-15.1, -0.0025, 84.9), (-2.601, 95.14, 13.19), (-99.9, 10.0, 99.9), (-100.0, -0.0025, 100.0), (-5.933, 94.52, 16.72), (-85.0, 10.0, 15.0), (-84.9, -0.0025, 15.1), (-87.8, 93.48, 13.18), (-87.8, 93.48, 7.322), (-99.9, 10.0, 0.1003), (-100.0, -0.0025, 0.0), (-15.1, -0.0025, 15.1), (-12.2, 93.48, 88.83), (-94.07, 94.52, 16.72), (-12.2, 93.48, 94.69), (-14.47, 9.752, 94.49), (-97.4, 95.14, 13.19), (-14.47, 9.752, 89.03), (-5.934, 94.52, 85.29), (-97.4, 95.14, 7.312), (-9.12, 9.752, 85.77), (-2.601, 95.14, 88.82), (-94.07, 94.52, 3.779), (-3.984, 9.752, 89.02), (-2.601, 95.14, 94.7), (-3.984, 9.752, 94.5), (-5.933, 94.52, 98.23), (-9.12, 9.752, 97.75), (-87.8, 93.48, 94.69), (-87.8, 93.48, 88.83), (-85.53, 9.752, 89.03), (-85.53, 9.752, 94.49), (-94.07, 94.52, 98.23), (-90.88, 9.752, 97.75), (-97.4, 95.14, 94.7), (-96.02, 9.752, 94.5), (-97.4, 95.14, 88.82), (-96.02, 9.752, 89.02), (-94.07, 94.52, 85.29), (-90.88, 9.752, 85.77), (-6.141, 10.0, 6.141), (-3.99, 10.0, 13.0), (-13.54, 10.0, 13.54), (-9.111, 10.0, 16.24), (-3.98, 10.0, 12.99), (-3.98, 10.0, 7.525), (-3.98, 10.0, 7.508), (-96.02, 10.0, 7.508), (-96.01, 10.0, 7.497), (-96.02, 10.0, 12.98), (-96.02, 10.0, 12.99), (-90.89, 10.0, 16.24), (-90.9, 10.0, 16.23), (-86.46, 10.0, 13.54), (-93.86, 10.0, 6.137), (-14.46, 10.0, 7.521), (-14.44, 10.0, 7.51), (-14.46, 10.0, 12.96), (-14.46, 10.0, 12.98), (-9.101, 10.0, 4.267), (-9.111, 10.0, 4.256), (-14.44, 10.0, 12.99), (-90.89, 10.0, 4.256), (-85.56, 10.0, 7.51), (-85.54, 10.0, 7.538), (-85.54, 10.0, 7.521), (-85.54, 10.0, 12.98), (-85.56, 10.0, 12.99)], [], [(2, 1, 4), (4, 1, 5, 52, 58, 57, 56, 53, 55, 54), (6, 5, 1), (8, 5, 6), (2, 11, 9), (12, 11, 2), (14, 2, 9), (1, 2, 14), (15, 1, 14), (6, 1, 15), (9, 18, 17), (11, 18, 9), (64, 62, 61, 59, 60, 66, 21, 9, 17, 65, 63), (14, 9, 21), (22, 14, 21), (15, 14, 22), (17, 23, 4), (18, 23, 17), (52, 5, 17, 4, 54, 73, 70, 69, 67, 68, 72, 71), (79, 65, 17, 5, 21, 66, 74, 75, 77, 76, 78), (8, 21, 5), (22, 21, 8), (4, 12, 2), (23, 12, 4), (15, 18, 11), (22, 18, 15), (6, 11, 12), (15, 11, 6), (8, 12, 23), (6, 12, 8), (22, 23, 18), (8, 23, 22), (24, 27, 26), (29, 27, 24), (30, 29, 24), (32, 29, 30), (30, 33, 32), (32, 33, 35), (36, 35, 33), (37, 35, 36), (38, 37, 36), (39, 37, 38), (38, 27, 39), (26, 27, 38), (40, 42, 41), (43, 42, 40), (44, 43, 40), (45, 43, 44), (44, 46, 45), (45, 46, 47), (48, 47, 46), (49, 47, 48), (50, 49, 48), (51, 49, 50), (50, 42, 51), (41, 42, 50), (3, 0, 69, 70), (69, 0, 67), (68, 67, 0, 7), (72, 68, 7), (7, 10, 71, 72), (71, 10, 58, 52), (10, 13, 57, 58), (56, 57, 13), (13, 16, 53, 56), (53, 16, 55), (55, 16, 73, 54), (3, 70, 73, 16), (20, 19, 76, 77), (78, 76, 19), (79, 78, 19, 25), (65, 79, 25, 63), (25, 28, 64, 63), (28, 62, 64), (28, 31, 61, 62), (61, 31, 59), (59, 31, 34, 60), (34, 74, 66, 60), (34, 75, 74), (20, 77, 75, 34)])
me_scene_005.polygons.foreach_set('use_smooth', [True] * 80)
_k = set([(1, 5), (1, 6), (1, 14), (2, 4), (2, 9), (2, 12), (4, 17), (4, 23), (5, 8), (5, 21), (6, 8), (6, 15), (8, 22), (9, 11), (9, 17), (11, 12), (11, 18), (12, 23), (14, 15), (14, 21), (15, 22), (17, 18), (18, 23), (21, 22)])
me_scene_005.attributes.new('sharp_edge', 'BOOLEAN', 'EDGE').data.foreach_set('value', [ (min(e.vertices), max(e.vertices)) in _k for e in me_scene_005.edges])
_uv = me_scene_005.uv_layers.new(name='UVSet0')
_uv.uv.foreach_set('vector', [0.9993, 0.4986, 0.9379, 0.4986, 0.9993, 0.2507, 0.9993, 0.2507, 0.9379, 0.4986, 0.9379, 0.2507, 0.9628, 0.2507, 0.9539, 0.2595, 0.9539, 0.2595, 0.9539, 0.2731, 0.9539, 0.2731, 0.975, 0.2684, 0.9933, 0.2507, 0.9379, 0.4986, 0.9993, 0.2507, 0.9993, 0.4986, 0.9379, 0.2507, 0.9993, 0.2507, 0.9379, 0.4986, 0.8131, 0.2507, 0.7503, 0.4986, 0.8131, 0.4986, 0.7503, 0.2507, 0.7503, 0.4986, 0.8131, 0.2507, 0.7503, 0.4986, 0.8131, 0.2507, 0.8131, 0.4986, 0.7503, 0.2507, 0.8131, 0.2507, 0.7503, 0.4986, 0.7503, 0.4986, 0.8131, 0.2507, 0.8131, 0.4986, 0.7503, 0.2507, 0.8131, 0.2507, 0.7503, 0.4986, 0.8755, 0.2507, 0.8131, 0.4986, 0.8755, 0.4986, 0.8131, 0.2507, 0.8131, 0.4986, 0.8755, 0.2507, 0.8508, 0.4733, 0.8293, 0.4667, 0.8293, 0.4667, 0.8293, 0.4861, 0.8294, 0.4862, 0.8384, 0.4986, 0.8131, 0.4986, 0.8755, 0.2507, 0.8755, 0.4986, 0.8694, 0.4986, 0.8508, 0.4733, 0.8131, 0.2507, 0.8755, 0.2507, 0.8131, 0.4986, 0.8131, 0.4986, 0.8755, 0.2507, 0.8755, 0.4986, 0.8131, 0.2507, 0.8755, 0.2507, 0.8131, 0.4986, 0.9379, 0.2507, 0.8755, 0.4986, 0.9379, 0.4986, 0.8755, 0.2507, 0.8755, 0.4986, 0.9379, 0.2507, 0.9008, 0.4986, 0.8755, 0.4986, 0.9379, 0.2507, 0.9379, 0.4986, 0.9318, 0.4986, 0.9295, 0.4934, 0.9294, 0.4933, 0.9293, 0.4933, 0.9065, 0.474, 0.9065, 0.474, 0.8929, 0.4814, 0.8929, 0.4815, 0.9295, 0.2543, 0.9318, 0.2507, 0.9379, 0.2507, 0.8755, 0.4986, 0.8755, 0.2507, 0.9008, 0.2507, 0.8929, 0.2628, 0.9065, 0.2679, 0.9065, 0.2679, 0.9066, 0.2679, 0.9294, 0.2544, 0.8755, 0.4986, 0.9379, 0.2507, 0.9379, 0.4986, 0.8755, 0.2507, 0.9379, 0.2507, 0.8755, 0.4986, 0.9993, 0.2507, 0.9379, 0.4986, 0.9993, 0.4986, 0.9379, 0.2507, 0.9379, 0.4986, 0.9993, 0.2507, 0.9379, 0.4986, 0.9993, 0.2507, 0.9993, 0.4986, 0.9379, 0.2507, 0.9993, 0.2507, 0.9379, 0.4986, 0.7503, 0.4986, 0.8131, 0.2507, 0.8131, 0.4986, 0.7503, 0.2507, 0.8131, 0.2507, 0.7503, 0.4986, 0.8131, 0.4986, 0.8755, 0.2507, 0.8755, 0.4986, 0.8131, 0.2507, 0.8755, 0.2507, 0.8131, 0.4986, 0.8755, 0.4986, 0.9379, 0.2507, 0.9379, 0.4986, 0.8755, 0.2507, 0.9379, 0.2507, 0.8755, 0.4986, 0.4583, 0.9999, 0.4982, 0.5, 0.4982, 0.9999, 0.4583, 0.5, 0.4982, 0.5, 0.4583, 0.9999, 0.4157, 0.9999, 0.4583, 0.5, 0.4583, 0.9999, 0.4157, 0.5, 0.4583, 0.5, 0.4157, 0.9999, 0.4157, 0.9999, 0.3742, 0.9999, 0.4157, 0.5, 0.4157, 0.5, 0.3742, 0.9999, 0.3742, 0.5, 0.33, 0.9999, 0.3742, 0.5, 0.3742, 0.9999, 0.33, 0.5, 0.3742, 0.5, 0.33, 0.9999, 0.2896, 0.9999, 0.33, 0.5, 0.33, 0.9999, 0.2896, 0.5, 0.33, 0.5, 0.2896, 0.9999, 0.2896, 0.9999, 0.25, 0.5, 0.2896, 0.5, 0.25, 0.9999, 0.25, 0.5, 0.2896, 0.9999, 0.04144, 0.5, 0.001852, 1.0, 0.001853, 0.5, 0.04144, 1.0, 0.001852, 1.0, 0.04144, 0.5, 0.08182, 0.5, 0.04144, 1.0, 0.04144, 0.5, 0.08182, 1.0, 0.04144, 1.0, 0.08182, 0.5, 0.08182, 0.5, 0.1258, 0.5, 0.08182, 1.0, 0.08182, 1.0, 0.1258, 0.5, 0.1258, 1.0, 0.1676, 0.5, 0.1258, 1.0, 0.1258, 0.5, 0.1676, 1.0, 0.1258, 1.0, 0.1676, 0.5, 0.2101, 0.5, 0.1676, 1.0, 0.1676, 0.5, 0.2101, 1.0, 0.1676, 1.0, 0.2101, 0.5, 0.2101, 0.5, 0.25, 1.0, 0.2101, 1.0, 0.25, 0.5, 0.25, 1.0, 0.2101, 0.5, 0.4982, 0.9999, 0.4583, 0.9999, 0.4981, 0.5015, 0.4982, 0.5015, 0.4981, 0.5015, 0.4583, 0.9999, 0.4583, 0.5015, 0.4582, 0.5015, 0.4583, 0.5015, 0.4583, 0.9999, 0.4157, 0.9999, 0.4157, 0.5015, 0.4582, 0.5015, 0.4157, 0.9999, 0.4157, 0.9999, 0.3742, 0.9999, 0.4156, 0.5015, 0.4157, 0.5015, 0.4156, 0.5015, 0.3742, 0.9999, 0.3742, 0.5015, 0.3916, 0.5015, 0.3742, 0.9999, 0.33, 0.9999, 0.374, 0.5015, 0.3742, 0.5015, 0.33, 0.5015, 0.374, 0.5015, 0.33, 0.9999, 0.33, 0.9999, 0.2896, 0.9999, 0.3299, 0.5015, 0.33, 0.5015, 0.3299, 0.5015, 0.2896, 0.9999, 0.2896, 0.5015, 0.2896, 0.5015, 0.2896, 0.9999, 0.2501, 0.5015, 0.2568, 0.5015, 0.25, 0.9999, 0.25, 0.5015, 0.2501, 0.5015, 0.2896, 0.9999, 0.001853, 0.5, 0.04144, 0.5, 0.001971, 0.9985, 0.001852, 0.9985, 0.04144, 0.9985, 0.001971, 0.9985, 0.04144, 0.5, 0.04156, 0.9985, 0.04144, 0.9985, 0.04144, 0.5, 0.08182, 0.5, 0.04837, 0.9985, 0.04156, 0.9985, 0.08182, 0.5, 0.08182, 0.9985, 0.08182, 0.5, 0.1258, 0.5, 0.08195, 0.9985, 0.08182, 0.9985, 0.1258, 0.5, 0.1258, 0.9985, 0.08195, 0.9985, 0.1258, 0.5, 0.1676, 0.5, 0.126, 0.9985, 0.1258, 0.9985, 0.126, 0.9985, 0.1676, 0.5, 0.1676, 0.9985, 0.1676, 0.9985, 0.1676, 0.5, 0.2101, 0.5, 0.1677, 0.9985, 0.2101, 0.5, 0.2101, 0.9985, 0.1855, 0.9985, 0.1677, 0.9985, 0.2101, 0.5, 0.2499, 0.9985, 0.2101, 0.9985, 0.25, 0.5, 0.25, 0.9985, 0.2499, 0.9985, 0.2101, 0.5])
_ca = me_scene_005.color_attributes.new('VertexColors', 'BYTE_COLOR', 'CORNER')
_ca.data.foreach_set('color', [1.0, 1.0, 1.0, 1.0, 1.0, 1.0, 1.0, 1.0, 1.0, 1.0, 1.0, 1.0, 1.0, 1.0, 1.0, 1.0, 1.0, 1.0, 1.0, 1.0, 1.0, 1.0, 1.0, 1.0, 1.0, 1.0, 1.0, 1.0, 1.0, 1.0, 1.0, 1.0, 1.0, 1.0, 1.0, 1.0, 1.0, 1.0, 1.0, 1.0, 1.0, 1.0, 1.0, 1.0, 1.0, 1.0, 1.0, 1.0, 1.0, 1.0, 1.0, 1.0, 1.0, 1.0, 1.0, 1.0, 1.0, 1.0, 1.0, 1.0, 1.0, 1.0, 1.0, 1.0, 1.0, 1.0, 1.0, 1.0, 1.0, 1.0, 1.0, 1.0, 1.0, 1.0, 1.0, 1.0, 1.0, 1.0, 1.0, 1.0, 1.0, 1.0, 1.0, 1.0, 1.0, 1.0, 1.0, 1.0, 1.0, 1.0, 1.0, 1.0, 1.0, 1.0, 1.0, 1.0, 1.0, 1.0, 1.0, 1.0, 1.0, 1.0, 1.0, 1.0, 1.0, 1.0, 1.0, 1.0, 1.0, 1.0, 1.0, 1.0, 1.0, 1.0, 1.0, 1.0, 1.0, 1.0, 1.0, 1.0, 1.0, 1.0, 1.0, 1.0, 1.0, 1.0, 1.0, 1.0, 1.0, 1.0, 1.0, 1.0, 1.0, 1.0, 1.0, 1.0, 1.0, 1.0, 1.0, 1.0, 1.0, 1.0, 1.0, 1.0, 1.0, 1.0, 1.0, 1.0, 1.0, 1.0, 1.0, 1.0, 1.0, 1.0, 1.0, 1.0, 1.0, 1.0, 1.0, 1.0, 1.0, 1.0, 1.0, 1.0, 1.0, 1.0, 1.0, 1.0, 1.0, 1.0, 1.0, 1.0, 1.0, 1.0, 1.0, 1.0, 1.0, 1.0, 1.0, 1.0, 1.0, 1.0, 1.0, 1.0, 1.0, 1.0, 1.0, 1.0, 1.0, 1.0, 1.0, 1.0, 1.0, 1.0, 1.0, 1.0, 1.0, 1.0, 1.0, 1.0, 1.0, 1.0, 1.0, 1.0, 1.0, 1.0, 1.0, 1.0, 1.0, 1.0, 1.0, 1.0, 1.0, 1.0, 1.0, 1.0, 1.0, 1.0, 1.0, 1.0, 1.0, 1.0, 1.0, 1.0, 1.0, 1.0, 1.0, 1.0, 1.0, 1.0, 1.0, 1.0, 1.0, 1.0, 1.0, 1.0, 1.0, 1.0, 1.0, 1.0, 1.0, 1.0, 1.0, 1.0, 1.0, 1.0, 1.0, 1.0, 1.0, 1.0, 1.0, 1.0, 1.0, 1.0, 1.0, 1.0, 1.0, 1.0, 1.0, 1.0, 1.0, 1.0, 1.0, 1.0, 1.0, 1.0, 1.0, 1.0, 1.0, 1.0, 1.0, 1.0, 1.0, 1.0, 1.0, 1.0, 1.0, 1.0, 1.0, 1.0, 1.0, 1.0, 1.0, 1.0, 1.0, 1.0, 1.0, 1.0, 1.0, 1.0, 1.0, 1.0, 1.0, 1.0, 1.0, 1.0, 1.0, 1.0, 1.0, 1.0, 1.0, 1.0, 1.0, 1.0, 1.0, 1.0, 1.0, 1.0, 1.0, 1.0, 1.0, 1.0, 1.0, 1.0, 1.0, 1.0, 1.0, 1.0, 1.0, 1.0, 1.0, 1.0, 1.0, 1.0, 1.0, 1.0, 1.0, 1.0, 1.0, 1.0, 1.0, 1.0, 1.0, 1.0, 1.0, 1.0, 1.0, 1.0, 1.0, 1.0, 1.0, 1.0, 1.0, 1.0, 1.0, 1.0, 1.0, 1.0, 1.0, 1.0, 1.0, 1.0, 1.0, 1.0, 1.0, 1.0, 1.0, 1.0, 1.0, 1.0, 1.0, 1.0, 1.0, 1.0, 1.0, 1.0, 1.0, 1.0, 1.0, 1.0, 1.0, 1.0, 1.0, 1.0, 1.0, 1.0, 1.0, 1.0, 1.0, 1.0, 1.0, 1.0, 1.0, 1.0, 1.0, 1.0, 1.0, 1.0, 1.0, 1.0, 1.0, 1.0, 1.0, 1.0, 1.0, 1.0, 1.0, 1.0, 1.0, 1.0, 1.0, 1.0, 1.0, 1.0, 1.0, 1.0, 1.0, 1.0, 1.0, 1.0, 1.0, 1.0, 1.0, 1.0, 1.0, 1.0, 1.0, 1.0, 1.0, 1.0, 1.0, 1.0, 1.0, 1.0, 1.0, 1.0, 1.0, 1.0, 1.0, 1.0, 1.0, 1.0, 1.0, 1.0, 1.0, 1.0, 1.0, 1.0, 1.0, 1.0, 1.0, 1.0, 1.0, 1.0, 1.0, 1.0, 1.0, 1.0, 1.0, 1.0, 1.0, 1.0, 1.0, 1.0, 1.0, 1.0, 1.0, 1.0, 1.0, 1.0, 1.0, 1.0, 1.0, 1.0, 1.0, 1.0, 1.0, 1.0, 1.0, 1.0, 1.0, 1.0, 1.0, 1.0, 1.0, 1.0, 1.0, 1.0, 1.0, 1.0, 1.0, 1.0, 1.0, 1.0, 1.0, 1.0, 1.0, 1.0, 1.0, 1.0, 1.0, 1.0, 1.0, 1.0, 1.0, 1.0, 1.0, 1.0, 1.0, 1.0, 1.0, 1.0, 1.0, 1.0, 1.0, 1.0, 1.0, 1.0, 1.0, 1.0, 1.0, 1.0, 1.0, 1.0, 1.0, 1.0, 0.8228, 0.8228, 0.8228, 1.0, 1.0, 1.0, 1.0, 1.0, 0.8228, 0.8228, 0.8228, 1.0, 0.8228, 0.8228, 0.8228, 1.0, 1.0, 1.0, 1.0, 1.0, 1.0, 1.0, 1.0, 1.0, 0.8228, 0.8228, 0.8228, 1.0, 1.0, 1.0, 1.0, 1.0, 0.8228, 0.8228, 0.8228, 1.0, 0.8228, 0.8228, 0.8228, 1.0, 1.0, 1.0, 1.0, 1.0, 1.0, 1.0, 1.0, 1.0, 1.0, 1.0, 1.0, 1.0, 0.8228, 0.8228, 0.8228, 1.0, 0.8228, 0.8228, 0.8228, 1.0, 1.0, 1.0, 1.0, 1.0, 0.8228, 0.8228, 0.8228, 1.0, 1.0, 1.0, 1.0, 1.0, 0.8228, 0.8228, 0.8228, 1.0, 1.0, 1.0, 1.0, 1.0, 0.8228, 0.8228, 0.8228, 1.0, 0.8228, 0.8228, 0.8228, 1.0, 1.0, 1.0, 1.0, 1.0, 1.0, 1.0, 1.0, 1.0, 0.8228, 0.8228, 0.8228, 1.0, 1.0, 1.0, 1.0, 1.0, 0.8228, 0.8228, 0.8228, 1.0, 0.8228, 0.8228, 0.8228, 1.0, 1.0, 1.0, 1.0, 1.0, 1.0, 1.0, 1.0, 1.0, 0.8228, 0.8228, 0.8228, 1.0, 0.8228, 0.8228, 0.8228, 1.0, 1.0, 1.0, 1.0, 1.0, 0.8228, 0.8228, 0.8228, 1.0, 1.0, 1.0, 1.0, 1.0, 1.0, 1.0, 1.0, 1.0, 0.8228, 0.8228, 0.8228, 1.0, 1.0, 1.0, 1.0, 1.0, 0.8228, 0.8228, 0.8228, 1.0, 0.8228, 0.8228, 0.8228, 1.0, 1.0, 1.0, 1.0, 1.0, 1.0, 1.0, 1.0, 1.0, 0.8228, 0.8228, 0.8228, 1.0, 1.0, 1.0, 1.0, 1.0, 0.8228, 0.8228, 0.8228, 1.0, 0.8228, 0.8228, 0.8228, 1.0, 1.0, 1.0, 1.0, 1.0, 1.0, 1.0, 1.0, 1.0, 1.0, 1.0, 1.0, 1.0, 0.8228, 0.8228, 0.8228, 1.0, 0.8228, 0.8228, 0.8228, 1.0, 1.0, 1.0, 1.0, 1.0, 0.8228, 0.8228, 0.8228, 1.0, 1.0, 1.0, 1.0, 1.0, 0.8228, 0.8228, 0.8228, 1.0, 1.0, 1.0, 1.0, 1.0, 0.8228, 0.8228, 0.8228, 1.0, 0.8228, 0.8228, 0.8228, 1.0, 1.0, 1.0, 1.0, 1.0, 1.0, 1.0, 1.0, 1.0, 0.8228, 0.8228, 0.8228, 1.0, 1.0, 1.0, 1.0, 1.0, 0.8228, 0.8228, 0.8228, 1.0, 0.8228, 0.8228, 0.8228, 1.0, 1.0, 1.0, 1.0, 1.0, 1.0, 1.0, 1.0, 1.0, 0.8228, 0.8228, 0.8228, 1.0, 0.8228, 0.8228, 0.8228, 1.0, 1.0, 1.0, 1.0, 1.0, 0.8228, 0.8228, 0.8228, 1.0, 1.0, 1.0, 1.0, 1.0, 1.0, 1.0, 1.0, 1.0, 1.0, 1.0, 1.0, 1.0, 0.8228, 0.8228, 0.8228, 1.0, 0.8228, 0.8228, 0.8228, 1.0, 0.8228, 0.8228, 0.8228, 1.0, 1.0, 1.0, 1.0, 1.0, 0.8228, 0.8228, 0.8228, 1.0, 0.8228, 0.8228, 0.8228, 1.0, 0.8228, 0.8228, 0.8228, 1.0, 1.0, 1.0, 1.0, 1.0, 1.0, 1.0, 1.0, 1.0, 0.8228, 0.8228, 0.8228, 1.0, 0.8228, 0.8228, 0.8228, 1.0, 1.0, 1.0, 1.0, 1.0, 1.0, 1.0, 1.0, 1.0, 1.0, 1.0, 1.0, 1.0, 0.8228, 0.8228, 0.8228, 1.0, 0.8228, 0.8228, 0.8228, 1.0, 0.8228, 0.8228, 0.8228, 1.0, 1.0, 1.0, 1.0, 1.0, 0.8228, 0.8228, 0.8228, 1.0, 0.8228, 0.8228, 0.8228, 1.0, 1.0, 1.0, 1.0, 1.0, 1.0, 1.0, 1.0, 1.0, 0.8228, 0.8228, 0.8228, 1.0, 0.8228, 0.8228, 0.8228, 1.0, 0.8228, 0.8228, 0.8228, 1.0, 0.8228, 0.8228, 0.8228, 1.0, 1.0, 1.0, 1.0, 1.0, 1.0, 1.0, 1.0, 1.0, 1.0, 1.0, 1.0, 1.0, 0.8228, 0.8228, 0.8228, 1.0, 0.8228, 0.8228, 0.8228, 1.0, 0.8228, 0.8228, 0.8228, 1.0, 1.0, 1.0, 1.0, 1.0, 0.8228, 0.8228, 0.8228, 1.0, 0.8228, 0.8228, 0.8228, 1.0, 1.0, 1.0, 1.0, 1.0, 0.8228, 0.8228, 0.8228, 1.0, 0.8228, 0.8228, 0.8228, 1.0, 1.0, 1.0, 1.0, 1.0, 0.8228, 0.8228, 0.8228, 1.0, 0.8228, 0.8228, 0.8228, 1.0, 1.0, 1.0, 1.0, 1.0, 1.0, 1.0, 1.0, 1.0, 1.0, 1.0, 1.0, 1.0, 0.8228, 0.8228, 0.8228, 1.0, 0.8228, 0.8228, 0.8228, 1.0, 0.8228, 0.8228, 0.8228, 1.0, 0.8228, 0.8228, 0.8228, 1.0, 1.0, 1.0, 1.0, 1.0, 0.8228, 0.8228, 0.8228, 1.0, 0.8228, 0.8228, 0.8228, 1.0, 1.0, 1.0, 1.0, 1.0, 1.0, 1.0, 1.0, 1.0, 0.8228, 0.8228, 0.8228, 1.0, 0.8228, 0.8228, 0.8228, 1.0, 1.0, 1.0, 1.0, 1.0, 0.8228, 0.8228, 0.8228, 1.0, 1.0, 1.0, 1.0, 1.0, 1.0, 1.0, 1.0, 1.0, 0.8228, 0.8228, 0.8228, 1.0, 0.8228, 0.8228, 0.8228, 1.0, 1.0, 1.0, 1.0, 1.0, 0.8228, 0.8228, 0.8228, 1.0, 0.8228, 0.8228, 0.8228, 1.0, 1.0, 1.0, 1.0, 1.0, 1.0, 1.0, 1.0, 1.0, 0.8228, 0.8228, 0.8228, 1.0, 0.8228, 0.8228, 0.8228, 1.0, 0.8228, 0.8228, 0.8228, 1.0, 1.0, 1.0, 1.0, 1.0, 0.8228, 0.8228, 0.8228, 1.0, 0.8228, 0.8228, 0.8228, 1.0, 1.0, 1.0, 1.0, 1.0, 1.0, 1.0, 1.0, 1.0, 0.8228, 0.8228, 0.8228, 1.0, 1.0, 1.0, 1.0, 1.0, 0.8228, 0.8228, 0.8228, 1.0, 0.8228, 0.8228, 0.8228, 1.0, 0.8228, 0.8228, 0.8228, 1.0, 1.0, 1.0, 1.0, 1.0, 0.8228, 0.8228, 0.8228, 1.0, 0.8228, 0.8228, 0.8228, 1.0, 1.0, 1.0, 1.0, 1.0, 0.8228, 0.8228, 0.8228, 1.0, 0.8228, 0.8228, 0.8228, 1.0, 1.0, 1.0, 1.0, 1.0])
me_scene_005.materials.append(mat_basewood_brown_emberpelts)
me_scene_005.update()
me_scene_005.normals_split_custom_set([tuple(v) for v in zip(*[iter([0.0, 1.0, 0.0, 0.0, 1.0, 1.834e-09, 0.0, 1.0, -6.977e-09, 0.0, 1.0, -6.977e-09, 0.0, 1.0, 1.834e-09, 0.0, 1.0, -7.734e-09, 0.3802, 0.7033, -0.6007, 0.6978, 0.6035, -0.3858, 0.7128, 0.7014, -3.807e-06, 0.7262, 0.6239, 0.2885, 0.4738, 0.6717, 0.5695, -0.003484, 0.6019, 0.7986, -0.3655, 0.7123, 0.5992, 0.9999, 0.01002, 0.0, 0.9999, 0.01002, 0.0, 0.9999, 0.01002, 0.0, 0.9999, 0.01002, 0.0, 0.9999, 0.01002, 0.0, 0.9999, 0.01002, 0.0, 0.0, 0.009994, -1.0, 0.0, 0.009994, -1.0, 0.0, 0.009994, -1.0, 0.0, 0.009994, -0.9999, 0.0, 0.009994, -1.0, 0.0, 0.009994, -1.0, 0.0, 1.0, 0.0, 0.0, 1.0, 0.0, 0.0, 1.0, -3.004e-10, 0.0, 1.0, 1.834e-09, 0.0, 1.0, 0.0, 0.0, 1.0, 0.0, 0.0, 0.01002, 0.9999, 0.0, 0.01002, 0.9999, 0.0, 0.01002, 0.9999, 0.0, 0.01002, 0.9999, 0.0, 0.01002, 0.9999, 0.0, 0.01002, 0.9999, 1.0, 0.009992, 0.0, 1.0, 0.009995, 0.0, 1.0, 0.009995, 0.0, 1.0, 0.009992, 0.0, 1.0, 0.009995, 0.0, 1.0, 0.009992, 0.0, -0.476, 0.6717, 0.5676, -0.6978, 0.6035, 0.3858, -0.7128, 0.7014, 5.182e-06, -0.7263, 0.6239, -0.2886, -0.4738, 0.6717, -0.5695, -0.3828, 0.6983, -0.6049, 0.0, 1.0, -2.402e-08, 0.0, 1.0, -3.004e-10, 0.0, 1.0, -2.447e-08, 0.3655, 0.7123, 0.5992, -0.09787, 0.5819, 0.8073, 0.0, 1.0, 0.0, 0.0, 1.0, -3.004e-10, 0.0, 1.0, -2.402e-08, -0.9999, 0.01002, 0.0, -0.9999, 0.01002, 0.0, -0.9999, 0.01002, 0.0, -0.9999, 0.01002, 0.0, -0.9999, 0.01002, 0.0, -0.9999, 0.01002, 0.0, 4.368e-08, 0.009994, 1.0, 4.358e-08, 0.009994, 1.0, 4.357e-08, 0.009994, 1.0, 4.37e-08, 0.009994, 0.9999, 4.358e-08, 0.009994, 1.0, 4.368e-08, 0.009994, 1.0, 0.3802, 0.7033, -0.6007, 0.0, 1.0, -7.734e-09, 0.0, 1.0, -2.447e-08, 0.0, 1.0, -6.977e-09, -0.3655, 0.7123, 0.5992, -0.3574, 0.7081, 0.6089, -0.6778, 0.6231, 0.3903, -0.6975, 0.7166, 1.729e-05, -0.6778, 0.6231, -0.3903, -0.3574, 0.7081, -0.6089, 0.09787, 0.5819, -0.8074, 0.4761, 0.6717, -0.5676, 0.3574, 0.7081, 0.6089, 0.3655, 0.7123, 0.5992, 0.0, 1.0, -2.447e-08, 0.0, 1.0, -7.734e-09, 0.0, 1.0, -2.402e-08, -0.3828, 0.6983, -0.6049, 0.003484, 0.6019, -0.7986, 0.3574, 0.7081, -0.6089, 0.6778, 0.6232, -0.3903, 0.6975, 0.7166, -1.692e-05, 0.6778, 0.6231, 0.3903, 0.0, 0.01002, -0.9999, 0.0, 0.01002, -0.9999, 0.0, 0.01002, -0.9999, 0.0, 0.01002, -0.9999, 0.0, 0.01002, -0.9999, 0.0, 0.01002, -0.9999, -1.0, 0.009994, 0.0, -1.0, 0.009994, 0.0, -1.0, 0.009994, 0.0, -1.0, 0.009994, 0.0, -1.0, 0.009994, 0.0, -1.0, 0.009994, 0.0, 0.0, -1.0, 0.0, 0.0, -1.0, 1.414e-11, 0.0, -1.0, 0.0, 0.0, -1.0, 8.759e-12, 0.0, -1.0, 1.414e-11, 0.0, -1.0, 0.0, 0.0, -1.0, 0.0, 0.0, -1.0, 0.0, 0.0, -1.0, 0.0, 0.0, -1.0, 0.0, 0.0, -1.0, 0.0, 0.0, -1.0, 0.0, 0.0, -1.0, -9.869e-12, 0.0, -1.0, 0.0, 0.0, -1.0, -8.075e-12, 0.0, -1.0, 0.0, 0.0, -1.0, 0.0, 0.0, -1.0, -9.869e-12, 0.0, -1.0, 8.759e-12, 0.0, -1.0, -8.075e-12, 0.0, -1.0, 1.414e-11, 0.0, -1.0, -9.869e-12, 0.0, -1.0, -8.075e-12, 0.0, -1.0, 8.759e-12, -0.8488, 0.02185, -0.5283, -0.8732, 0.02428, 0.4867, -0.849, 0.02194, 0.5279, -0.8736, 0.02394, -0.486, -0.8732, 0.02428, 0.4867, -0.8488, 0.02185, -0.5283, 0.2373, -0.02008, -0.9712, -0.8736, 0.02394, -0.486, -0.8488, 0.02185, -0.5283, -0.004781, -0.001146, -1.0, -0.8736, 0.02394, -0.486, 0.2373, -0.02008, -0.9712, 0.2373, -0.02008, -0.9712, 0.935, -0.02519, -0.3537, -0.004781, -0.001146, -1.0, -0.004781, -0.001146, -1.0, 0.935, -0.02519, -0.3537, 0.8735, -0.01661, -0.4865, 0.937, -0.01564, 0.349, 0.8735, -0.01661, -0.4865, 0.935, -0.02519, -0.3537, 0.8757, -0.02521, 0.4822, 0.8735, -0.01661, -0.4865, 0.937, -0.01564, 0.349, 0.2294, -0.005331, 0.9733, 0.8757, -0.02521, 0.4822, 0.937, -0.01564, 0.349, -0.009615, -0.01144, 0.9999, 0.8757, -0.02521, 0.4822, 0.2294, -0.005331, 0.9733, 0.2294, -0.005331, 0.9733, -0.8732, 0.02428, 0.4867, -0.009615, -0.01144, 0.9999, -0.849, 0.02194, 0.5279, -0.8732, 0.02428, 0.4867, 0.2294, -0.005331, 0.9733, 0.8484, 0.02171, 0.529, 0.8733, 0.02424, -0.4867, 0.849, 0.02192, -0.528, 0.8731, 0.02435, 0.4869, 0.8733, 0.02424, -0.4867, 0.8484, 0.02171, 0.529, -0.2373, -0.02008, 0.9712, 0.8731, 0.02435, 0.4869, 0.8484, 0.02171, 0.529, 0.00464, -0.00105, 1.0, 0.8731, 0.02435, 0.4869, -0.2373, -0.02008, 0.9712, -0.2373, -0.02008, 0.9712, -0.935, -0.0252, 0.3537, 0.00464, -0.00105, 1.0, 0.00464, -0.00105, 1.0, -0.935, -0.0252, 0.3537, -0.8734, -0.0167, 0.4867, -0.937, -0.01564, -0.3489, -0.8734, -0.0167, 0.4867, -0.935, -0.0252, 0.3537, -0.8757, -0.02515, -0.4821, -0.8734, -0.0167, 0.4867, -0.937, -0.01564, -0.3489, -0.2293, -0.005311, -0.9733, -0.8757, -0.02515, -0.4821, -0.937, -0.01564, -0.3489, 0.009614, -0.01144, -0.9999, -0.8757, -0.02515, -0.4821, -0.2293, -0.005311, -0.9733, -0.2293, -0.005311, -0.9733, 0.8733, 0.02424, -0.4867, 0.009614, -0.01144, -0.9999, 0.849, 0.02192, -0.528, 0.8733, 0.02424, -0.4867, -0.2293, -0.005311, -0.9733, -0.8483, 0.02171, 0.529, -0.8484, 0.02171, -0.529, -0.6975, 0.7166, 1.729e-05, -0.6778, 0.6231, 0.3903, -0.6975, 0.7166, 1.729e-05, -0.8484, 0.02171, -0.529, -0.6778, 0.6231, -0.3903, -0.3574, 0.7081, -0.6089, -0.6778, 0.6231, -0.3903, -0.8484, 0.02171, -0.529, 0.2311, -0.01544, -0.9728, 0.09787, 0.5819, -0.8074, -0.3574, 0.7081, -0.6089, 0.2311, -0.01544, -0.9728, 0.2311, -0.01544, -0.9728, 0.9341, -0.02472, -0.3562, 0.4761, 0.6717, -0.5676, 0.09787, 0.5819, -0.8074, 0.4761, 0.6717, -0.5676, 0.9341, -0.02472, -0.3562, 0.6978, 0.6035, -0.3858, 0.3802, 0.7033, -0.6007, 0.9341, -0.02472, -0.3562, 0.9359, -0.01598, 0.3519, 0.7128, 0.7014, -3.807e-06, 0.6978, 0.6035, -0.3858, 0.7262, 0.6239, 0.2885, 0.7128, 0.7014, -3.807e-06, 0.9359, -0.01598, 0.3519, 0.9359, -0.01598, 0.3519, 0.2241, -0.003209, 0.9746, 0.4738, 0.6717, 0.5695, 0.7262, 0.6239, 0.2885, 0.4738, 0.6717, 0.5695, 0.2241, -0.003209, 0.9746, -0.003484, 0.6019, 0.7986, -0.003484, 0.6019, 0.7986, 0.2241, -0.003209, 0.9746, -0.3574, 0.7081, 0.6089, -0.3655, 0.7123, 0.5992, -0.8483, 0.02171, 0.529, -0.6778, 0.6231, 0.3903, -0.3574, 0.7081, 0.6089, 0.2241, -0.003209, 0.9746, 0.8483, 0.02171, -0.529, 0.8484, 0.02171, 0.529, 0.6975, 0.7166, -1.692e-05, 0.6778, 0.6232, -0.3903, 0.6778, 0.6231, 0.3903, 0.6975, 0.7166, -1.692e-05, 0.8484, 0.02171, 0.529, 0.3574, 0.7081, 0.6089, 0.6778, 0.6231, 0.3903, 0.8484, 0.02171, 0.529, -0.2311, -0.01544, 0.9728, 0.3655, 0.7123, 0.5992, 0.3574, 0.7081, 0.6089, -0.2311, -0.01544, 0.9728, -0.09787, 0.5819, 0.8073, -0.2311, -0.01544, 0.9728, -0.9341, -0.02473, 0.3562, -0.476, 0.6717, 0.5676, -0.09787, 0.5819, 0.8073, -0.9341, -0.02473, 0.3562, -0.6978, 0.6035, 0.3858, -0.476, 0.6717, 0.5676, -0.9341, -0.02473, 0.3562, -0.9359, -0.01598, -0.3519, -0.7128, 0.7014, 5.182e-06, -0.6978, 0.6035, 0.3858, -0.7128, 0.7014, 5.182e-06, -0.9359, -0.01598, -0.3519, -0.7263, 0.6239, -0.2886, -0.7263, 0.6239, -0.2886, -0.9359, -0.01598, -0.3519, -0.2241, -0.003209, -0.9746, -0.4738, 0.6717, -0.5695, -0.2241, -0.003209, -0.9746, 0.003484, 0.6019, -0.7986, -0.3828, 0.6983, -0.6049, -0.4738, 0.6717, -0.5695, -0.2241, -0.003209, -0.9746, 0.3574, 0.7081, -0.6089, 0.003484, 0.6019, -0.7986, 0.8483, 0.02171, -0.529, 0.6778, 0.6232, -0.3903, 0.3574, 0.7081, -0.6089, -0.2241, -0.003209, -0.9746])] * 3)])

# ---- objects
ob_base_001 = bpy.data.objects.new('Base.001', me_scene)
ob_pipe = bpy.data.objects.new('Pipe', me_pipe_001)
ob_base_002 = bpy.data.objects.new('Base.002', me_scene_005)

# ---- transforms, parenting, visibility, modifiers, constraints
ob_base_001.location = (-1.0, 0.0, 0.0)
ob_base_001.rotation_euler = (1.571, -0.0, 1.571)
ob_base_001.scale = (0.01, 0.01, 0.01)
ob_base_001.color = (0.8, 0.8, 0.8, 1.0)
ob_pipe.location = (-0.5, -0.5, 0.5)
ob_pipe.rotation_euler = (1.571, -1.178, 4.297e-08)
ob_pipe.scale = (1.0, 1.0, 1.0)
ob_pipe.color = (0.8, 0.8, 0.8, 1.0)
ob_base_002.location = (0.0, -1.0, 1.0)
ob_base_002.rotation_euler = (4.712, -0.0, 0.0)
ob_base_002.scale = (0.01, 0.01, 0.01)
ob_base_002.color = (0.8, 0.8, 0.8, 1.0)

# ---- collection membership
col_pipeupward_emberpelts.objects.link(ob_base_001)
col_pipeupward_emberpelts.objects.link(ob_pipe)
col_pipeupward_emberpelts.objects.link(ob_base_002)

# ---- scene / render settings (as saved in the file)
scene.frame_start = 1; scene.frame_end = 250; scene.frame_set(0)
scene.render.engine = 'BLENDER_EEVEE_NEXT'
scene.render.fps = 25
scene.cycles.sampling_pattern = 'TABULATED_SOBOL'
scene.view_settings.view_transform = 'Filmic'
bpy.context.view_layer.update()

# ---- added for rendering (the .blend has no active camera and no usable light): camera, sun
cam_auto = bpy.data.cameras.new('AutoCamera')
cam_auto.lens = 50.0
cam_auto.sensor_width = 36.0
cam_auto.clip_end = 1000.0
ob_auto_camera = bpy.data.objects.new('AutoCamera', cam_auto)
scene.collection.objects.link(ob_auto_camera)
ob_auto_camera.location = (1.21338, -2.57281, 1.97952)
ob_auto_camera.rotation_euler = (1.09748, -7.21219e-08, 0.694738)
scene.camera = ob_auto_camera
light_auto_sun = bpy.data.lights.new('AutoSun', 'SUN')
light_auto_sun.energy = 3.0
light_auto_sun.angle = 0.0523599
ob_auto_sun = bpy.data.objects.new('AutoSun', light_auto_sun)
scene.collection.objects.link(ob_auto_sun)
ob_auto_sun.rotation_euler = (0.872665, 0.174533, 0.523599)
bpy.context.view_layer.update()
